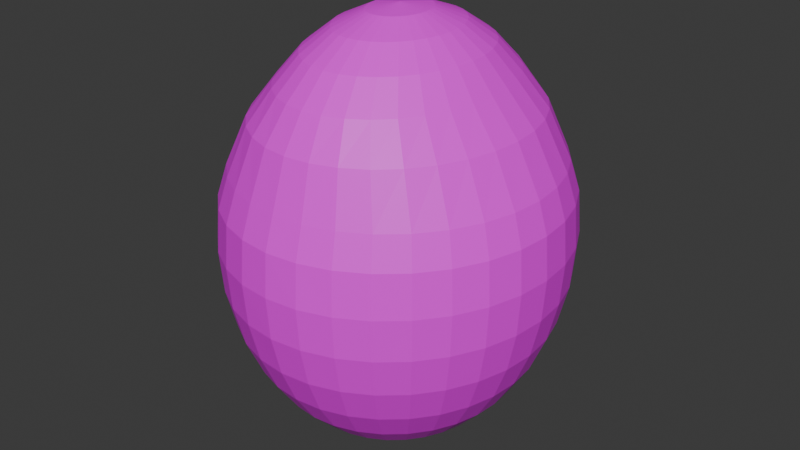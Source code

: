 # Source: egg.blend  (saved by Blender 4.4.32; exported with 4.5.12 LTS)
import bpy
from mathutils import Matrix  # noqa: F401  (used for matrix-valued properties, if any)

bpy.ops.wm.read_factory_settings(use_empty=True)
scene = bpy.context.scene
scene.name = 'Scene'

# ---- collections
col_collection = bpy.data.collections.new('Collection'); scene.collection.children.link(col_collection)

# ---- images (referenced by path relative to the original .blend; pixels are not part of the script)
import os
ASSET_DIR = os.environ.get("B2B_ASSET_DIR", "")  # directory of the original .blend (textures are referenced by path, not embedded)
HERE = os.path.dirname(os.path.abspath(__file__))  # packed textures are extracted next to this script under _unpacked/

def load_image(name, relpath, width, height, colorspace="sRGB"):
    """Load a texture the original file referenced (path relative to the .blend, or extracted next to this script)."""
    p = next((c for c in (os.path.join(HERE, relpath), os.path.join(ASSET_DIR, relpath)) if relpath and os.path.exists(c)), "")
    if p:
        img = bpy.data.images.load(p, check_existing=True)
        img.name = name
    else:  # same state as the original file: an image datablock whose file is absent (Cycles renders it pink)
        img = bpy.data.images.new(name, width, height)
        img.source = "FILE"
        img.filepath = "//" + (relpath or name)
    img.colorspace_settings.name = colorspace
    return img
img_egg_png = load_image('egg.png', 'egg.png', 1024, 1024, 'sRGB')

# ---- materials (node trees are filled in below, after node groups)
mat_x = bpy.data.materials.new('マテリアル')

# ---- material node trees
mat_x.use_nodes = True; mat_x.node_tree.nodes.clear()
_N = mat_x.node_tree.nodes; _L = mat_x.node_tree.links
n0 = _N.new('ShaderNodeBsdfPrincipled'); n0.name = 'プリンシプルBSDF'; n0.location = (10, 300)
n1 = _N.new('ShaderNodeOutputMaterial'); n1.name = 'マテリアル出力'; n1.location = (300, 300)
n2 = _N.new('ShaderNodeTexImage'); n2.name = '画像テクスチャ'; n2.location = (-280, 275)
n2.image = img_egg_png
_L.new(n0.outputs[0], n1.inputs[0])
_L.new(n2.outputs[0], n0.inputs[0])
n1.is_active_output = True

# ---- world
world_world = bpy.data.worlds.new('World'); scene.world = world_world
world_world.use_nodes = True; world_world.node_tree.nodes.clear()
_N = world_world.node_tree.nodes; _L = world_world.node_tree.links
n0 = _N.new('ShaderNodeOutputWorld'); n0.name = 'World Output'; n0.location = (300, 300)
n1 = _N.new('ShaderNodeBackground'); n1.name = 'Background'; n1.location = (10, 300)
n1.inputs[0].default_value = (0.05088, 0.05088, 0.05088, 1.0)
_L.new(n1.outputs[0], n0.inputs[0])
n0.is_active_output = True
world_world.color = (0.05088, 0.05088, 0.05088)
world_world.sun_shadow_jitter_overblur = 0.0

# ---- meshes
me_x = bpy.data.meshes.new('球')
me_x.from_pydata([(5.987e-09, 0.5934, 1.087), (1.043e-08, 0.8881, 0.7265), (0.0, 1.048, 0.2551), (0.0, 1.068, 0.0), (0.0, 1.048, -0.2551), (0.0, 0.8881, -0.7265), (0.03289, 0.2044, 1.283), (0.06451, 0.4009, 1.208), (0.09366, 0.582, 1.087), (0.1192, 0.7407, 0.9247), (0.1512, 0.871, 0.7265), (0.1802, 0.9678, 0.4398), (0.1913, 1.027, 0.2551), (0.1951, 1.048, 0.0), (0.1913, 1.027, -0.2551), (0.1802, 0.9678, -0.5004), (0.1622, 0.871, -0.7265), (0.1379, 0.7407, -0.9247), (0.1084, 0.582, -1.087), (0.07466, 0.4009, -1.208), (0.03806, 0.2044, -1.283), (0.06451, 0.1925, 1.283), (0.1265, 0.3776, 1.208), (0.1837, 0.5482, 1.087), (0.2338, 0.6978, 0.9247), (0.2967, 0.8205, 0.7265), (0.3536, 0.9117, 0.4398), (0.3753, 0.9678, 0.2551), (0.3827, 0.9868, 0.0), (0.3753, 0.9678, -0.2551), (0.3536, 0.9117, -0.5004), (0.3182, 0.8205, -0.7265), (0.2706, 0.6978, -0.9247), (0.2126, 0.5482, -1.087), (0.1464, 0.3776, -1.208), (0.07466, 0.1925, -1.283), (0.09366, 0.1733, 1.283), (0.1837, 0.3399, 1.208), (0.2667, 0.4934, 1.087), (0.3395, 0.628, 0.9247), (0.4307, 0.7384, 0.7265), (0.5133, 0.8205, 0.4398), (0.5449, 0.871, 0.2551), (0.5556, 0.8881, 0.0), (0.5449, 0.871, -0.2551), (0.5133, 0.8205, -0.5004), (0.4619, 0.7384, -0.7265), (0.3928, 0.628, -0.9247), (0.3087, 0.4934, -1.087), (0.2126, 0.3399, -1.208), (0.1084, 0.1733, -1.283), (0.1192, 0.1473, 1.283), (0.2338, 0.289, 1.208), (0.3395, 0.4196, 1.087), (0.432, 0.534, 0.9247), (0.5482, 0.628, 0.7265), (0.6533, 0.6978, 0.4398), (0.6935, 0.7407, 0.2551), (0.7071, 0.7552, 0.0), (0.6935, 0.7407, -0.2551), (0.6533, 0.6978, -0.5004), (0.5879, 0.628, -0.7265), (0.5, 0.534, -0.9247), (0.3928, 0.4196, -1.087), (0.2706, 0.289, -1.208), (0.1379, 0.1473, -1.283), (0.1402, 0.1158, 1.283), (0.2749, 0.2271, 1.208), (0.3992, 0.3297, 1.087), (0.508, 0.4196, 0.9247), (0.6446, 0.4934, 0.7265), (0.7682, 0.5482, 0.4398), (0.8155, 0.582, 0.2551), (0.8315, 0.5934, 0.0), (0.8155, 0.582, -0.2551), (0.7682, 0.5482, -0.5004), (0.6913, 0.4934, -0.7265), (0.5879, 0.4196, -0.9247), (0.4619, 0.3297, -1.087), (0.3182, 0.2271, -1.208), (0.1622, 0.1158, -1.283), (0.0, 0.0, 1.308), (0.1557, 0.07974, 1.283), (0.3055, 0.1564, 1.208), (0.4435, 0.2271, 1.087), (0.5645, 0.289, 0.9247), (0.7162, 0.3399, 0.7265), (0.8536, 0.3776, 0.4398), (0.9061, 0.4009, 0.2551), (0.9239, 0.4087, 0.0), (0.9061, 0.4009, -0.2551), (0.8536, 0.3776, -0.5004), (0.7682, 0.3399, -0.7265), (0.6533, 0.289, -0.9247), (0.5133, 0.2271, -1.087), (0.3536, 0.1564, -1.208), (0.1802, 0.07974, -1.283), (0.1653, 0.04065, 1.283), (0.3243, 0.07974, 1.208), (0.4708, 0.1158, 1.087), (0.5993, 0.1473, 0.9247), (0.7603, 0.1733, 0.7265), (0.9061, 0.1925, 0.4398), (0.9619, 0.2044, 0.2551), (0.9808, 0.2084, 0.0), (0.9619, 0.2044, -0.2551), (0.9061, 0.1925, -0.5004), (0.8155, 0.1733, -0.7265), (0.6935, 0.1473, -0.9247), (0.5449, 0.1158, -1.087), (0.3753, 0.07974, -1.208), (0.1913, 0.04065, -1.283), (0.1686, -1.194e-08, 1.283), (0.3307, -2.387e-08, 1.208), (0.4801, -5.57e-08, 1.087), (0.611, 1.592e-08, 0.9247), (0.7752, -9.549e-08, 0.7265), (0.9239, 4.775e-08, 0.4398), (0.9808, -9.549e-08, 0.2551), (1.0, -1.751e-07, 0.0), (0.9808, -9.549e-08, -0.2551), (0.9239, 4.775e-08, -0.5004), (0.8315, -9.549e-08, -0.7265), (0.7071, 1.592e-08, -0.9247), (0.5556, -5.57e-08, -1.087), (0.3827, -2.387e-08, -1.208), (0.1951, -1.194e-08, -1.283), (0.1653, -0.04065, 1.283), (0.3243, -0.07974, 1.208), (0.4708, -0.1158, 1.087), (0.5993, -0.1473, 0.9247), (0.7603, -0.1733, 0.7265), (0.9061, -0.1925, 0.4398), (0.9619, -0.2044, 0.2551), (0.9808, -0.2084, 0.0), (0.9619, -0.2044, -0.2551), (0.9061, -0.1925, -0.5004), (0.8155, -0.1733, -0.7265), (0.6935, -0.1473, -0.9247), (0.5449, -0.1158, -1.087), (0.3753, -0.07974, -1.208), (0.1913, -0.04065, -1.283), (0.1557, -0.07974, 1.283), (0.3055, -0.1564, 1.208), (0.4435, -0.2271, 1.087), (0.5645, -0.289, 0.9247), (0.7162, -0.3399, 0.7265), (0.8536, -0.3776, 0.4398), (0.9061, -0.4009, 0.2551), (0.9239, -0.4087, 0.0), (0.9061, -0.4009, -0.2551), (0.8536, -0.3776, -0.5004), (0.7682, -0.3399, -0.7265), (0.6533, -0.289, -0.9247), (0.5133, -0.2271, -1.087), (0.3536, -0.1564, -1.208), (0.1802, -0.07974, -1.283), (0.1402, -0.1158, 1.283), (0.2749, -0.2271, 1.208), (0.3992, -0.3297, 1.087), (0.508, -0.4196, 0.9247), (0.6446, -0.4934, 0.7265), (0.7682, -0.5482, 0.4398), (0.8155, -0.582, 0.2551), (0.8315, -0.5934, 0.0), (0.8155, -0.582, -0.2551), (0.7682, -0.5482, -0.5004), (0.6913, -0.4934, -0.7265), (0.5879, -0.4196, -0.9247), (0.4619, -0.3297, -1.087), (0.3182, -0.2271, -1.208), (0.1622, -0.1158, -1.283), (0.1192, -0.1473, 1.283), (0.2338, -0.289, 1.208), (0.3395, -0.4196, 1.087), (0.432, -0.534, 0.9247), (0.5482, -0.628, 0.7265), (0.6533, -0.6978, 0.4398), (0.6935, -0.7407, 0.2551), (0.7071, -0.7552, 0.0), (0.6935, -0.7407, -0.2551), (0.6533, -0.6978, -0.5004), (0.5879, -0.628, -0.7265), (0.5, -0.534, -0.9247), (0.3928, -0.4196, -1.087), (0.2706, -0.289, -1.208), (0.1379, -0.1473, -1.283), (0.09366, -0.1733, 1.283), (0.1837, -0.3399, 1.208), (0.2667, -0.4934, 1.087), (0.3395, -0.628, 0.9247), (0.4307, -0.7384, 0.7265), (0.5133, -0.8205, 0.4398), (0.5449, -0.871, 0.2551), (0.5556, -0.8881, 0.0), (0.5449, -0.871, -0.2551), (0.5133, -0.8205, -0.5004), (0.4619, -0.7384, -0.7265), (0.3928, -0.628, -0.9247), (0.3087, -0.4934, -1.087), (0.2126, -0.3399, -1.208), (0.1084, -0.1733, -1.283), (0.06451, -0.1925, 1.283), (0.1265, -0.3776, 1.208), (0.1837, -0.5482, 1.087), (0.2338, -0.6978, 0.9247), (0.2967, -0.8205, 0.7265), (0.3536, -0.9117, 0.4398), (0.3753, -0.9678, 0.2551), (0.3827, -0.9868, 0.0), (0.3753, -0.9678, -0.2551), (0.3536, -0.9117, -0.5004), (0.3182, -0.8205, -0.7265), (0.2706, -0.6978, -0.9247), (0.2126, -0.5482, -1.087), (0.1464, -0.3776, -1.208), (0.07466, -0.1925, -1.283), (0.03289, -0.2044, 1.283), (0.06451, -0.4009, 1.208), (0.09366, -0.582, 1.087), (0.1192, -0.7407, 0.9247), (0.1512, -0.871, 0.7265), (0.1802, -0.9678, 0.4398), (0.1913, -1.027, 0.2551), (0.1951, -1.048, 0.0), (0.1913, -1.027, -0.2551), (0.1802, -0.9678, -0.5004), (0.1622, -0.871, -0.7265), (0.1379, -0.7407, -0.9247), (0.1084, -0.582, -1.087), (0.07466, -0.4009, -1.208), (0.03806, -0.2044, -1.283), (-4.505e-10, -0.2084, 1.283), (-3.908e-08, -0.4087, 1.208), (-7.771e-08, -0.5934, 1.087), (-6.889e-09, -0.7552, 0.9247), (-8.682e-08, -0.8881, 0.7265), (2.98e-08, -0.9868, 0.4398), (-1.341e-07, -1.048, 0.2551), (-3.278e-07, -1.068, 0.0), (-1.341e-07, -1.048, -0.2551), (2.98e-08, -0.9868, -0.5004), (-1.043e-07, -0.8881, -0.7265), (-1.49e-08, -0.7552, -0.9247), (-9.686e-08, -0.5934, -1.087), (-5.215e-08, -0.4087, -1.208), (-7.451e-09, -0.2084, -1.283), (-0.03289, -0.2044, 1.283), (-0.06451, -0.4009, 1.208), (-0.09366, -0.582, 1.087), (-0.1192, -0.7407, 0.9247), (-0.1512, -0.871, 0.7265), (-0.1802, -0.9678, 0.4398), (-0.1913, -1.027, 0.2551), (-0.1951, -1.048, 0.0), (-0.1913, -1.027, -0.2551), (-0.1802, -0.9678, -0.5004), (-0.1622, -0.871, -0.7265), (-0.1379, -0.7407, -0.9247), (-0.1084, -0.582, -1.087), (-0.07466, -0.4009, -1.208), (-0.03806, -0.2044, -1.283), (-0.06451, -0.1925, 1.283), (-0.1265, -0.3776, 1.208), (-0.1837, -0.5482, 1.087), (-0.2338, -0.6978, 0.9247), (-0.2967, -0.8205, 0.7265), (-0.3536, -0.9117, 0.4398), (-0.3753, -0.9678, 0.2551), (-0.3827, -0.9868, 0.0), (-0.3753, -0.9678, -0.2551), (-0.3536, -0.9117, -0.5004), (-0.3182, -0.8205, -0.7265), (-0.2706, -0.6978, -0.9247), (-0.2126, -0.5482, -1.087), (-0.1464, -0.3776, -1.208), (-0.07466, -0.1925, -1.283), (-0.09366, -0.1733, 1.283), (-0.1837, -0.3399, 1.208), (-0.2667, -0.4934, 1.087), (-0.3395, -0.628, 0.9247), (-0.4307, -0.7384, 0.7265), (-0.5133, -0.8205, 0.4398), (-0.5449, -0.871, 0.2551), (-0.5556, -0.8881, 0.0), (-0.5449, -0.871, -0.2551), (-0.5133, -0.8205, -0.5004), (-0.4619, -0.7384, -0.7265), (-0.3928, -0.628, -0.9247), (-0.3087, -0.4934, -1.087), (-0.2126, -0.3399, -1.208), (-0.1084, -0.1733, -1.283), (-0.1192, -0.1473, 1.283), (-0.2338, -0.289, 1.208), (-0.3395, -0.4196, 1.087), (-0.432, -0.534, 0.9247), (-0.5482, -0.628, 0.7265), (-0.6533, -0.6978, 0.4398), (-0.6935, -0.7407, 0.2551), (-0.7071, -0.7552, 0.0), (-0.6935, -0.7407, -0.2551), (-0.6533, -0.6978, -0.5004), (-0.5879, -0.628, -0.7265), (-0.5, -0.534, -0.9247), (-0.3928, -0.4196, -1.087), (-0.2706, -0.289, -1.208), (-0.1379, -0.1473, -1.283), (0.0, 0.0, -1.308), (-0.1402, -0.1158, 1.283), (-0.2749, -0.2271, 1.208), (-0.3992, -0.3297, 1.087), (-0.508, -0.4196, 0.9247), (-0.6446, -0.4934, 0.7265), (-0.7682, -0.5482, 0.4398), (-0.8155, -0.582, 0.2551), (-0.8315, -0.5934, 0.0), (-0.8155, -0.582, -0.2551), (-0.7682, -0.5482, -0.5004), (-0.6913, -0.4934, -0.7265), (-0.5879, -0.4196, -0.9247), (-0.4619, -0.3297, -1.087), (-0.3182, -0.2271, -1.208), (-0.1622, -0.1158, -1.283), (-0.1557, -0.07974, 1.283), (-0.3055, -0.1564, 1.208), (-0.4435, -0.2271, 1.087), (-0.5645, -0.289, 0.9247), (-0.7162, -0.3399, 0.7265), (-0.8536, -0.3776, 0.4398), (-0.9061, -0.4009, 0.2551), (-0.9239, -0.4087, 0.0), (-0.9061, -0.4009, -0.2551), (-0.8536, -0.3776, -0.5004), (-0.7682, -0.3399, -0.7265), (-0.6533, -0.289, -0.9247), (-0.5133, -0.2271, -1.087), (-0.3536, -0.1564, -1.208), (-0.1802, -0.07974, -1.283), (-0.1653, -0.04065, 1.283), (-0.3243, -0.07974, 1.208), (-0.4708, -0.1158, 1.087), (-0.5993, -0.1473, 0.9247), (-0.7603, -0.1733, 0.7265), (-0.9061, -0.1925, 0.4398), (-0.9619, -0.2044, 0.2551), (-0.9808, -0.2084, 0.0), (-0.9619, -0.2044, -0.2551), (-0.9061, -0.1925, -0.5004), (-0.8155, -0.1733, -0.7265), (-0.6935, -0.1473, -0.9247), (-0.5449, -0.1158, -1.087), (-0.3753, -0.07974, -1.208), (-0.1913, -0.04065, -1.283), (-0.1686, 1.989e-08, 1.283), (-0.3307, 5.57e-08, 1.208), (-0.4801, 1.592e-07, 1.087), (-0.611, 3.183e-08, 0.9247), (-0.7752, 1.751e-07, 0.7265), (-0.9239, 1.592e-08, 0.4398), (-0.9808, 2.865e-07, 0.2551), (-1.0, 4.775e-07, 0.0), (-0.9808, 2.865e-07, -0.2551), (-0.9239, 1.592e-08, -0.5004), (-0.8315, 1.751e-07, -0.7265), (-0.7071, 3.183e-08, -0.9247), (-0.5556, 1.592e-07, -1.087), (-0.3827, 5.57e-08, -1.208), (-0.1951, 1.989e-08, -1.283), (-0.1653, 0.04065, 1.283), (-0.3243, 0.07974, 1.208), (-0.4708, 0.1158, 1.087), (-0.5993, 0.1473, 0.9247), (-0.7603, 0.1733, 0.7265), (-0.9061, 0.1925, 0.4398), (-0.9619, 0.2044, 0.2551), (-0.9808, 0.2084, 0.0), (-0.9619, 0.2044, -0.2551), (-0.9061, 0.1925, -0.5004), (-0.8155, 0.1733, -0.7265), (-0.6935, 0.1473, -0.9247), (-0.5449, 0.1158, -1.087), (-0.3753, 0.07974, -1.208), (-0.1913, 0.04065, -1.283), (-0.1557, 0.07974, 1.283), (-0.3055, 0.1564, 1.208), (-0.4435, 0.2271, 1.087), (-0.5645, 0.289, 0.9247), (-0.7162, 0.3399, 0.7265), (-0.8536, 0.3776, 0.4398), (-0.9061, 0.4009, 0.2551), (-0.9239, 0.4087, 0.0), (-0.9061, 0.4009, -0.2551), (-0.8536, 0.3776, -0.5004), (-0.7682, 0.3399, -0.7265), (-0.6533, 0.289, -0.9247), (-0.5133, 0.2271, -1.087), (-0.3536, 0.1564, -1.208), (-0.1802, 0.07974, -1.283), (-0.1402, 0.1158, 1.283), (-0.2749, 0.2271, 1.208), (-0.3992, 0.3297, 1.087), (-0.508, 0.4196, 0.9247), (-0.6446, 0.4934, 0.7265), (-0.7682, 0.5482, 0.4398), (-0.8155, 0.582, 0.2551), (-0.8315, 0.5934, 0.0), (-0.8155, 0.582, -0.2551), (-0.7682, 0.5482, -0.5004), (-0.6913, 0.4934, -0.7265), (-0.5879, 0.4196, -0.9247), (-0.4619, 0.3297, -1.087), (-0.3182, 0.2271, -1.208), (-0.1622, 0.1158, -1.283), (-0.1192, 0.1473, 1.283), (-0.2338, 0.289, 1.208), (-0.3395, 0.4196, 1.087), (-0.432, 0.534, 0.9247), (-0.5482, 0.628, 0.7265), (-0.6533, 0.6978, 0.4398), (-0.6935, 0.7407, 0.2551), (-0.7071, 0.7552, 0.0), (-0.6935, 0.7407, -0.2551), (-0.6533, 0.6978, -0.5004), (-0.5879, 0.628, -0.7265), (-0.5, 0.534, -0.9247), (-0.3928, 0.4196, -1.087), (-0.2706, 0.289, -1.208), (-0.1379, 0.1473, -1.283), (-0.09366, 0.1733, 1.283), (-0.1837, 0.3399, 1.208), (-0.2667, 0.4934, 1.087), (-0.3395, 0.628, 0.9247), (-0.4307, 0.7384, 0.7265), (-0.5133, 0.8205, 0.4398), (-0.5449, 0.871, 0.2551), (-0.5556, 0.8881, 0.0), (-0.5449, 0.871, -0.2551), (-0.5133, 0.8205, -0.5004), (-0.4619, 0.7384, -0.7265), (-0.3928, 0.628, -0.9247), (-0.3087, 0.4934, -1.087), (-0.2126, 0.3399, -1.208), (-0.1084, 0.1733, -1.283), (-0.06451, 0.1925, 1.283), (-0.1265, 0.3776, 1.208), (-0.1837, 0.5482, 1.087), (-0.2338, 0.6978, 0.9247), (-0.2967, 0.8205, 0.7265), (-0.3536, 0.9117, 0.4398), (-0.3753, 0.9678, 0.2551), (-0.3827, 0.9868, 0.0), (-0.3753, 0.9678, -0.2551), (-0.3536, 0.9117, -0.5004), (-0.3182, 0.8205, -0.7265), (-0.2706, 0.6978, -0.9247), (-0.2126, 0.5482, -1.087), (-0.1464, 0.3776, -1.208), (-0.07466, 0.1925, -1.283), (-0.03289, 0.2044, 1.283), (-0.06451, 0.4009, 1.208), (-0.09366, 0.582, 1.087), (-0.1192, 0.7407, 0.9247), (-0.1512, 0.871, 0.7265), (-0.1802, 0.9678, 0.4398), (-0.1913, 1.027, 0.2551), (-0.1951, 1.048, 0.0), (-0.1913, 1.027, -0.2551), (-0.1802, 0.9678, -0.5004), (-0.1622, 0.871, -0.7265), (-0.1379, 0.7407, -0.9247), (-0.1084, 0.582, -1.087), (-0.07466, 0.4009, -1.208), (-0.03806, 0.2044, -1.283), (1.886e-08, 0.2084, 1.283), (6.393e-08, 0.4087, 1.208), (8.324e-08, 0.7552, 0.9247), (5.96e-08, 0.9868, 0.4398), (5.96e-08, 0.9868, -0.5004), (8.941e-08, 0.7552, -0.9247), (2.161e-07, 0.5934, -1.087), (6.706e-08, 0.4087, -1.208), (1.49e-08, 0.2084, -1.283)], [], [(477, 14, 15), (474, 8, 0), (5, 15, 16), (0, 9, 475), (478, 16, 17), (1, 9, 10), (479, 17, 18), (476, 10, 11), (480, 18, 19), (476, 12, 2), (481, 19, 20), (2, 13, 3), (473, 81, 6), (307, 481, 20), (4, 13, 14), (473, 7, 474), (307, 20, 35), (14, 28, 29), (6, 22, 7), (15, 29, 30), (7, 23, 8), (16, 30, 31), (8, 24, 9), (17, 31, 32), (10, 24, 25), (18, 32, 33), (11, 25, 26), (19, 33, 34), (11, 27, 12), (20, 34, 35), (12, 28, 13), (6, 81, 21), (33, 47, 48), (26, 40, 41), (34, 48, 49), (26, 42, 27), (35, 49, 50), (27, 43, 28), (21, 81, 36), (307, 35, 50), (29, 43, 44), (21, 37, 22), (30, 44, 45), (22, 38, 23), (31, 45, 46), (23, 39, 24), (32, 46, 47), (25, 39, 40), (36, 52, 37), (45, 59, 60), (37, 53, 38), (46, 60, 61), (38, 54, 39), (47, 61, 62), (40, 54, 55), (48, 62, 63), (41, 55, 56), (49, 63, 64), (41, 57, 42), (50, 64, 65), (42, 58, 43), (36, 81, 51), (307, 50, 65), (44, 58, 59), (56, 70, 71), (64, 78, 79), (56, 72, 57), (65, 79, 80), (57, 73, 58), (51, 81, 66), (307, 65, 80), (59, 73, 74), (51, 67, 52), (60, 74, 75), (52, 68, 53), (61, 75, 76), (53, 69, 54), (62, 76, 77), (55, 69, 70), (63, 77, 78), (75, 90, 91), (67, 84, 68), (76, 91, 92), (68, 85, 69), (77, 92, 93), (70, 85, 86), (78, 93, 94), (71, 86, 87), (79, 94, 95), (71, 88, 72), (80, 95, 96), (72, 89, 73), (66, 81, 82), (307, 80, 96), (74, 89, 90), (66, 83, 67), (95, 109, 110), (87, 103, 88), (96, 110, 111), (88, 104, 89), (82, 81, 97), (307, 96, 111), (90, 104, 105), (82, 98, 83), (91, 105, 106), (83, 99, 84), (92, 106, 107), (84, 100, 85), (93, 107, 108), (86, 100, 101), (94, 108, 109), (87, 101, 102), (98, 114, 99), (107, 121, 122), (99, 115, 100), (108, 122, 123), (101, 115, 116), (109, 123, 124), (102, 116, 117), (110, 124, 125), (102, 118, 103), (111, 125, 126), (103, 119, 104), (97, 81, 112), (307, 111, 126), (105, 119, 120), (97, 113, 98), (106, 120, 121), (118, 132, 133), (125, 141, 126), (119, 133, 134), (112, 81, 127), (307, 126, 141), (119, 135, 120), (113, 127, 128), (120, 136, 121), (114, 128, 129), (121, 137, 122), (115, 129, 130), (122, 138, 123), (115, 131, 116), (123, 139, 124), (116, 132, 117), (124, 140, 125), (136, 152, 137), (130, 144, 145), (137, 153, 138), (130, 146, 131), (138, 154, 139), (131, 147, 132), (139, 155, 140), (133, 147, 148), (140, 156, 141), (134, 148, 149), (127, 81, 142), (307, 141, 156), (134, 150, 135), (128, 142, 143), (135, 151, 136), (129, 143, 144), (155, 171, 156), (149, 163, 164), (142, 81, 157), (307, 156, 171), (149, 165, 150), (143, 157, 158), (150, 166, 151), (144, 158, 159), (151, 167, 152), (145, 159, 160), (152, 168, 153), (145, 161, 146), (153, 169, 154), (146, 162, 147), (154, 170, 155), (148, 162, 163), (167, 183, 168), (160, 176, 161), (168, 184, 169), (161, 177, 162), (169, 185, 170), (163, 177, 178), (170, 186, 171), (164, 178, 179), (157, 81, 172), (307, 171, 186), (164, 180, 165), (158, 172, 173), (165, 181, 166), (159, 173, 174), (166, 182, 167), (160, 174, 175), (172, 81, 187), (307, 186, 201), (179, 195, 180), (173, 187, 188), (180, 196, 181), (174, 188, 189), (181, 197, 182), (175, 189, 190), (182, 198, 183), (175, 191, 176), (183, 199, 184), (176, 192, 177), (184, 200, 185), (178, 192, 193), (185, 201, 186), (179, 193, 194), (190, 206, 191), (198, 214, 199), (191, 207, 192), (199, 215, 200), (193, 207, 208), (200, 216, 201), (194, 208, 209), (187, 81, 202), (307, 201, 216), (194, 210, 195), (188, 202, 203), (195, 211, 196), (189, 203, 204), (196, 212, 197), (190, 204, 205), (197, 213, 198), (209, 225, 210), (203, 217, 218), (210, 226, 211), (204, 218, 219), (211, 227, 212), (205, 219, 220), (212, 228, 213), (205, 221, 206), (213, 229, 214), (206, 222, 207), (214, 230, 215), (208, 222, 223), (215, 231, 216), (209, 223, 224), (202, 81, 217), (307, 216, 231), (228, 244, 229), (221, 237, 222), (229, 245, 230), (223, 237, 238), (230, 246, 231), (224, 238, 239), (217, 81, 232), (307, 231, 246), (224, 240, 225), (218, 232, 233), (225, 241, 226), (219, 233, 234), (226, 242, 227), (220, 234, 235), (227, 243, 228), (220, 236, 221), (232, 248, 233), (241, 255, 256), (233, 249, 234), (242, 256, 257), (234, 250, 235), (243, 257, 258), (236, 250, 251), (244, 258, 259), (237, 251, 252), (245, 259, 260), (237, 253, 238), (246, 260, 261), (238, 254, 239), (232, 81, 247), (307, 246, 261), (240, 254, 255), (252, 266, 267), (260, 274, 275), (252, 268, 253), (261, 275, 276), (253, 269, 254), (247, 81, 262), (307, 261, 276), (255, 269, 270), (247, 263, 248), (256, 270, 271), (248, 264, 249), (257, 271, 272), (249, 265, 250), (258, 272, 273), (251, 265, 266), (259, 273, 274), (271, 285, 286), (263, 279, 264), (272, 286, 287), (264, 280, 265), (273, 287, 288), (266, 280, 281), (274, 288, 289), (267, 281, 282), (275, 289, 290), (267, 283, 268), (276, 290, 291), (268, 284, 269), (262, 81, 277), (307, 276, 291), (270, 284, 285), (262, 278, 263), (290, 304, 305), (282, 298, 283), (291, 305, 306), (283, 299, 284), (277, 81, 292), (307, 291, 306), (285, 299, 300), (277, 293, 278), (286, 300, 301), (278, 294, 279), (287, 301, 302), (279, 295, 280), (288, 302, 303), (281, 295, 296), (289, 303, 304), (282, 296, 297), (302, 317, 318), (294, 311, 295), (303, 318, 319), (296, 311, 312), (304, 319, 320), (297, 312, 313), (305, 320, 321), (297, 314, 298), (306, 321, 322), (298, 315, 299), (292, 81, 308), (307, 306, 322), (300, 315, 316), (292, 309, 293), (301, 316, 317), (293, 310, 294), (322, 336, 337), (314, 330, 315), (308, 81, 323), (307, 322, 337), (316, 330, 331), (308, 324, 309), (317, 331, 332), (309, 325, 310), (318, 332, 333), (310, 326, 311), (319, 333, 334), (312, 326, 327), (320, 334, 335), (313, 327, 328), (321, 335, 336), (313, 329, 314), (325, 341, 326), (334, 348, 349), (327, 341, 342), (335, 349, 350), (328, 342, 343), (336, 350, 351), (328, 344, 329), (337, 351, 352), (329, 345, 330), (323, 81, 338), (307, 337, 352), (331, 345, 346), (323, 339, 324), (332, 346, 347), (324, 340, 325), (333, 347, 348), (344, 360, 345), (338, 81, 353), (307, 352, 367), (346, 360, 361), (338, 354, 339), (347, 361, 362), (339, 355, 340), (348, 362, 363), (340, 356, 341), (349, 363, 364), (342, 356, 357), (350, 364, 365), (343, 357, 358), (351, 365, 366), (343, 359, 344), (352, 366, 367), (363, 379, 364), (356, 372, 357), (364, 380, 365), (357, 373, 358), (365, 381, 366), (359, 373, 374), (366, 382, 367), (360, 374, 375), (353, 81, 368), (307, 367, 382), (360, 376, 361), (354, 368, 369), (361, 377, 362), (355, 369, 370), (362, 378, 363), (356, 370, 371), (368, 81, 383), (307, 382, 397), (375, 391, 376), (369, 383, 384), (376, 392, 377), (370, 384, 385), (377, 393, 378), (371, 385, 386), (378, 394, 379), (371, 387, 372), (379, 395, 380), (372, 388, 373), (380, 396, 381), (374, 388, 389), (381, 397, 382), (375, 389, 390), (386, 402, 387), (394, 410, 395), (387, 403, 388), (395, 411, 396), (389, 403, 404), (396, 412, 397), (390, 404, 405), (383, 81, 398), (307, 397, 412), (390, 406, 391), (384, 398, 399), (391, 407, 392), (385, 399, 400), (392, 408, 393), (386, 400, 401), (393, 409, 394), (405, 421, 406), (399, 413, 414), (406, 422, 407), (400, 414, 415), (407, 423, 408), (401, 415, 416), (408, 424, 409), (401, 417, 402), (409, 425, 410), (402, 418, 403), (410, 426, 411), (404, 418, 419), (411, 427, 412), (405, 419, 420), (398, 81, 413), (307, 412, 427), (424, 440, 425), (417, 433, 418), (425, 441, 426), (419, 433, 434), (426, 442, 427), (420, 434, 435), (413, 81, 428), (307, 427, 442), (420, 436, 421), (414, 428, 429), (421, 437, 422), (415, 429, 430), (422, 438, 423), (416, 430, 431), (423, 439, 424), (416, 432, 417), (436, 452, 437), (430, 444, 445), (437, 453, 438), (431, 445, 446), (438, 454, 439), (431, 447, 432), (439, 455, 440), (432, 448, 433), (440, 456, 441), (434, 448, 449), (441, 457, 442), (435, 449, 450), (428, 81, 443), (307, 442, 457), (435, 451, 436), (429, 443, 444), (455, 471, 456), (449, 463, 464), (456, 472, 457), (450, 464, 465), (443, 81, 458), (307, 457, 472), (450, 466, 451), (444, 458, 459), (451, 467, 452), (445, 459, 460), (452, 468, 453), (446, 460, 461), (453, 469, 454), (446, 462, 447), (454, 470, 455), (447, 463, 448), (460, 474, 0), (467, 5, 468), (461, 0, 475), (468, 478, 469), (461, 1, 462), (469, 479, 470), (462, 476, 463), (470, 480, 471), (464, 476, 2), (471, 481, 472), (465, 2, 3), (458, 81, 473), (307, 472, 481), (465, 4, 466), (459, 473, 474), (466, 477, 467), (477, 4, 14), (474, 7, 8), (5, 477, 15), (0, 8, 9), (478, 5, 16), (1, 475, 9), (479, 478, 17), (476, 1, 10), (480, 479, 18), (476, 11, 12), (481, 480, 19), (2, 12, 13), (4, 3, 13), (473, 6, 7), (14, 13, 28), (6, 21, 22), (15, 14, 29), (7, 22, 23), (16, 15, 30), (8, 23, 24), (17, 16, 31), (10, 9, 24), (18, 17, 32), (11, 10, 25), (19, 18, 33), (11, 26, 27), (20, 19, 34), (12, 27, 28), (33, 32, 47), (26, 25, 40), (34, 33, 48), (26, 41, 42), (35, 34, 49), (27, 42, 43), (29, 28, 43), (21, 36, 37), (30, 29, 44), (22, 37, 38), (31, 30, 45), (23, 38, 39), (32, 31, 46), (25, 24, 39), (36, 51, 52), (45, 44, 59), (37, 52, 53), (46, 45, 60), (38, 53, 54), (47, 46, 61), (40, 39, 54), (48, 47, 62), (41, 40, 55), (49, 48, 63), (41, 56, 57), (50, 49, 64), (42, 57, 58), (44, 43, 58), (56, 55, 70), (64, 63, 78), (56, 71, 72), (65, 64, 79), (57, 72, 73), (59, 58, 73), (51, 66, 67), (60, 59, 74), (52, 67, 68), (61, 60, 75), (53, 68, 69), (62, 61, 76), (55, 54, 69), (63, 62, 77), (75, 74, 90), (67, 83, 84), (76, 75, 91), (68, 84, 85), (77, 76, 92), (70, 69, 85), (78, 77, 93), (71, 70, 86), (79, 78, 94), (71, 87, 88), (80, 79, 95), (72, 88, 89), (74, 73, 89), (66, 82, 83), (95, 94, 109), (87, 102, 103), (96, 95, 110), (88, 103, 104), (90, 89, 104), (82, 97, 98), (91, 90, 105), (83, 98, 99), (92, 91, 106), (84, 99, 100), (93, 92, 107), (86, 85, 100), (94, 93, 108), (87, 86, 101), (98, 113, 114), (107, 106, 121), (99, 114, 115), (108, 107, 122), (101, 100, 115), (109, 108, 123), (102, 101, 116), (110, 109, 124), (102, 117, 118), (111, 110, 125), (103, 118, 119), (105, 104, 119), (97, 112, 113), (106, 105, 120), (118, 117, 132), (125, 140, 141), (119, 118, 133), (119, 134, 135), (113, 112, 127), (120, 135, 136), (114, 113, 128), (121, 136, 137), (115, 114, 129), (122, 137, 138), (115, 130, 131), (123, 138, 139), (116, 131, 132), (124, 139, 140), (136, 151, 152), (130, 129, 144), (137, 152, 153), (130, 145, 146), (138, 153, 154), (131, 146, 147), (139, 154, 155), (133, 132, 147), (140, 155, 156), (134, 133, 148), (134, 149, 150), (128, 127, 142), (135, 150, 151), (129, 128, 143), (155, 170, 171), (149, 148, 163), (149, 164, 165), (143, 142, 157), (150, 165, 166), (144, 143, 158), (151, 166, 167), (145, 144, 159), (152, 167, 168), (145, 160, 161), (153, 168, 169), (146, 161, 162), (154, 169, 170), (148, 147, 162), (167, 182, 183), (160, 175, 176), (168, 183, 184), (161, 176, 177), (169, 184, 185), (163, 162, 177), (170, 185, 186), (164, 163, 178), (164, 179, 180), (158, 157, 172), (165, 180, 181), (159, 158, 173), (166, 181, 182), (160, 159, 174), (179, 194, 195), (173, 172, 187), (180, 195, 196), (174, 173, 188), (181, 196, 197), (175, 174, 189), (182, 197, 198), (175, 190, 191), (183, 198, 199), (176, 191, 192), (184, 199, 200), (178, 177, 192), (185, 200, 201), (179, 178, 193), (190, 205, 206), (198, 213, 214), (191, 206, 207), (199, 214, 215), (193, 192, 207), (200, 215, 216), (194, 193, 208), (194, 209, 210), (188, 187, 202), (195, 210, 211), (189, 188, 203), (196, 211, 212), (190, 189, 204), (197, 212, 213), (209, 224, 225), (203, 202, 217), (210, 225, 226), (204, 203, 218), (211, 226, 227), (205, 204, 219), (212, 227, 228), (205, 220, 221), (213, 228, 229), (206, 221, 222), (214, 229, 230), (208, 207, 222), (215, 230, 231), (209, 208, 223), (228, 243, 244), (221, 236, 237), (229, 244, 245), (223, 222, 237), (230, 245, 246), (224, 223, 238), (224, 239, 240), (218, 217, 232), (225, 240, 241), (219, 218, 233), (226, 241, 242), (220, 219, 234), (227, 242, 243), (220, 235, 236), (232, 247, 248), (241, 240, 255), (233, 248, 249), (242, 241, 256), (234, 249, 250), (243, 242, 257), (236, 235, 250), (244, 243, 258), (237, 236, 251), (245, 244, 259), (237, 252, 253), (246, 245, 260), (238, 253, 254), (240, 239, 254), (252, 251, 266), (260, 259, 274), (252, 267, 268), (261, 260, 275), (253, 268, 269), (255, 254, 269), (247, 262, 263), (256, 255, 270), (248, 263, 264), (257, 256, 271), (249, 264, 265), (258, 257, 272), (251, 250, 265), (259, 258, 273), (271, 270, 285), (263, 278, 279), (272, 271, 286), (264, 279, 280), (273, 272, 287), (266, 265, 280), (274, 273, 288), (267, 266, 281), (275, 274, 289), (267, 282, 283), (276, 275, 290), (268, 283, 284), (270, 269, 284), (262, 277, 278), (290, 289, 304), (282, 297, 298), (291, 290, 305), (283, 298, 299), (285, 284, 299), (277, 292, 293), (286, 285, 300), (278, 293, 294), (287, 286, 301), (279, 294, 295), (288, 287, 302), (281, 280, 295), (289, 288, 303), (282, 281, 296), (302, 301, 317), (294, 310, 311), (303, 302, 318), (296, 295, 311), (304, 303, 319), (297, 296, 312), (305, 304, 320), (297, 313, 314), (306, 305, 321), (298, 314, 315), (300, 299, 315), (292, 308, 309), (301, 300, 316), (293, 309, 310), (322, 321, 336), (314, 329, 330), (316, 315, 330), (308, 323, 324), (317, 316, 331), (309, 324, 325), (318, 317, 332), (310, 325, 326), (319, 318, 333), (312, 311, 326), (320, 319, 334), (313, 312, 327), (321, 320, 335), (313, 328, 329), (325, 340, 341), (334, 333, 348), (327, 326, 341), (335, 334, 349), (328, 327, 342), (336, 335, 350), (328, 343, 344), (337, 336, 351), (329, 344, 345), (331, 330, 345), (323, 338, 339), (332, 331, 346), (324, 339, 340), (333, 332, 347), (344, 359, 360), (346, 345, 360), (338, 353, 354), (347, 346, 361), (339, 354, 355), (348, 347, 362), (340, 355, 356), (349, 348, 363), (342, 341, 356), (350, 349, 364), (343, 342, 357), (351, 350, 365), (343, 358, 359), (352, 351, 366), (363, 378, 379), (356, 371, 372), (364, 379, 380), (357, 372, 373), (365, 380, 381), (359, 358, 373), (366, 381, 382), (360, 359, 374), (360, 375, 376), (354, 353, 368), (361, 376, 377), (355, 354, 369), (362, 377, 378), (356, 355, 370), (375, 390, 391), (369, 368, 383), (376, 391, 392), (370, 369, 384), (377, 392, 393), (371, 370, 385), (378, 393, 394), (371, 386, 387), (379, 394, 395), (372, 387, 388), (380, 395, 396), (374, 373, 388), (381, 396, 397), (375, 374, 389), (386, 401, 402), (394, 409, 410), (387, 402, 403), (395, 410, 411), (389, 388, 403), (396, 411, 412), (390, 389, 404), (390, 405, 406), (384, 383, 398), (391, 406, 407), (385, 384, 399), (392, 407, 408), (386, 385, 400), (393, 408, 409), (405, 420, 421), (399, 398, 413), (406, 421, 422), (400, 399, 414), (407, 422, 423), (401, 400, 415), (408, 423, 424), (401, 416, 417), (409, 424, 425), (402, 417, 418), (410, 425, 426), (404, 403, 418), (411, 426, 427), (405, 404, 419), (424, 439, 440), (417, 432, 433), (425, 440, 441), (419, 418, 433), (426, 441, 442), (420, 419, 434), (420, 435, 436), (414, 413, 428), (421, 436, 437), (415, 414, 429), (422, 437, 438), (416, 415, 430), (423, 438, 439), (416, 431, 432), (436, 451, 452), (430, 429, 444), (437, 452, 453), (431, 430, 445), (438, 453, 454), (431, 446, 447), (439, 454, 455), (432, 447, 448), (440, 455, 456), (434, 433, 448), (441, 456, 457), (435, 434, 449), (435, 450, 451), (429, 428, 443), (455, 470, 471), (449, 448, 463), (456, 471, 472), (450, 449, 464), (450, 465, 466), (444, 443, 458), (451, 466, 467), (445, 444, 459), (452, 467, 468), (446, 445, 460), (453, 468, 469), (446, 461, 462), (454, 469, 470), (447, 462, 463), (460, 459, 474), (467, 477, 5), (461, 460, 0), (468, 5, 478), (461, 475, 1), (469, 478, 479), (462, 1, 476), (470, 479, 480), (464, 463, 476), (471, 480, 481), (465, 464, 2), (465, 3, 4), (459, 458, 473), (466, 4, 477)])
_uv = me_x.uv_layers.new(name='UVマップ')
_uv.uv.foreach_set('vector', [0.4173, 0.4211, 0.4195, 0.4812, 0.3922, 0.4409, 0.6785, 0.6754, 0.6542, 0.6652, 0.6616, 0.6567, 0.3893, 0.3921, 0.3922, 0.4409, 0.3698, 0.4074, 0.6616, 0.6567, 0.6321, 0.6473, 0.6427, 0.6357, 0.3658, 0.3678, 0.3698, 0.4074, 0.3511, 0.3792, 0.6204, 0.611, 0.6321, 0.6473, 0.6049, 0.6276, 0.3455, 0.3468, 0.3511, 0.3792, 0.335, 0.3549, 0.5859, 0.5726, 0.6049, 0.6276, 0.5631, 0.5979, 0.3276, 0.3283, 0.335, 0.3549, 0.3209, 0.3335, 0.5859, 0.5726, 0.5325, 0.5741, 0.5601, 0.5439, 0.3112, 0.3113, 0.3209, 0.3335, 0.3079, 0.3138, 0.5601, 0.5439, 0.4848, 0.5366, 0.5203, 0.4998, 0.6939, 0.6926, 0.7088, 0.7091, 0.6916, 0.6953, 0.2954, 0.2949, 0.3112, 0.3113, 0.3079, 0.3138, 0.4509, 0.4559, 0.4536, 0.5304, 0.4195, 0.4812, 0.6939, 0.6926, 0.6737, 0.6809, 0.6785, 0.6754, 0.2954, 0.2949, 0.3079, 0.3138, 0.3041, 0.3157, 0.4195, 0.4812, 0.4092, 0.5565, 0.3836, 0.5009, 0.6916, 0.6953, 0.6703, 0.6874, 0.6737, 0.6809, 0.3922, 0.4409, 0.3836, 0.5009, 0.3637, 0.4559, 0.6737, 0.6809, 0.6486, 0.6752, 0.6542, 0.6652, 0.3698, 0.4074, 0.3637, 0.4559, 0.3476, 0.4187, 0.6542, 0.6652, 0.6239, 0.6613, 0.6321, 0.6473, 0.3511, 0.3792, 0.3476, 0.4187, 0.3344, 0.3875, 0.6049, 0.6276, 0.6239, 0.6613, 0.5928, 0.6474, 0.335, 0.3549, 0.3344, 0.3875, 0.3231, 0.3608, 0.5631, 0.5979, 0.5928, 0.6474, 0.5452, 0.6271, 0.3209, 0.3335, 0.3231, 0.3608, 0.3132, 0.3372, 0.5631, 0.5979, 0.5106, 0.6091, 0.5325, 0.5741, 0.3079, 0.3138, 0.3132, 0.3372, 0.3041, 0.3157, 0.5325, 0.5741, 0.456, 0.5805, 0.4848, 0.5366, 0.6916, 0.6953, 0.7088, 0.7091, 0.6899, 0.6985, 0.3231, 0.3608, 0.3161, 0.3925, 0.3101, 0.3642, 0.5452, 0.6271, 0.5846, 0.6699, 0.533, 0.6596, 0.3132, 0.3372, 0.3101, 0.3642, 0.3048, 0.3394, 0.5452, 0.6271, 0.4954, 0.6483, 0.5106, 0.6091, 0.3041, 0.3157, 0.3048, 0.3394, 0.3, 0.3167, 0.5106, 0.6091, 0.4355, 0.6303, 0.456, 0.5805, 0.6899, 0.6985, 0.7088, 0.7091, 0.689, 0.7021, 0.2954, 0.2949, 0.3041, 0.3157, 0.3, 0.3167, 0.3836, 0.5009, 0.359, 0.5748, 0.3437, 0.5141, 0.6899, 0.6985, 0.6682, 0.6948, 0.6703, 0.6874, 0.3637, 0.4559, 0.3437, 0.5141, 0.3323, 0.4655, 0.6703, 0.6874, 0.6452, 0.6867, 0.6486, 0.6752, 0.3476, 0.4187, 0.3323, 0.4655, 0.3233, 0.4257, 0.6486, 0.6752, 0.6186, 0.6773, 0.6239, 0.6613, 0.3344, 0.3875, 0.3233, 0.4257, 0.3161, 0.3925, 0.5928, 0.6474, 0.6186, 0.6773, 0.5846, 0.6699, 0.689, 0.7021, 0.6678, 0.7027, 0.6682, 0.6948, 0.3323, 0.4655, 0.3008, 0.5197, 0.2988, 0.469, 0.6682, 0.6948, 0.6442, 0.6991, 0.6452, 0.6867, 0.3233, 0.4257, 0.2988, 0.469, 0.2976, 0.4278, 0.6452, 0.6867, 0.6165, 0.695, 0.6186, 0.6773, 0.3161, 0.3925, 0.2976, 0.4278, 0.2969, 0.3938, 0.5846, 0.6699, 0.6165, 0.695, 0.5808, 0.6943, 0.3101, 0.3642, 0.2969, 0.3938, 0.2964, 0.365, 0.533, 0.6596, 0.5808, 0.6943, 0.5272, 0.6945, 0.3048, 0.3394, 0.2964, 0.365, 0.2961, 0.3398, 0.533, 0.6596, 0.4878, 0.6905, 0.4954, 0.6483, 0.3, 0.3167, 0.2961, 0.3398, 0.2957, 0.3169, 0.4954, 0.6483, 0.4248, 0.6843, 0.4355, 0.6303, 0.689, 0.7021, 0.7088, 0.7091, 0.6888, 0.706, 0.2954, 0.2949, 0.3, 0.3167, 0.2957, 0.3169, 0.3437, 0.5141, 0.3043, 0.5837, 0.3008, 0.5197, 0.5272, 0.6945, 0.5819, 0.72, 0.5283, 0.7305, 0.2961, 0.3398, 0.2827, 0.3631, 0.2873, 0.3385, 0.5272, 0.6945, 0.4886, 0.7345, 0.4878, 0.6905, 0.2957, 0.3169, 0.2873, 0.3385, 0.2915, 0.3163, 0.4878, 0.6905, 0.4248, 0.7408, 0.4248, 0.6843, 0.6888, 0.706, 0.7088, 0.7091, 0.6894, 0.71, 0.2954, 0.2949, 0.2957, 0.3169, 0.2915, 0.3163, 0.3008, 0.5197, 0.2468, 0.5817, 0.2562, 0.5168, 0.6888, 0.706, 0.6688, 0.7109, 0.6678, 0.7027, 0.2988, 0.469, 0.2562, 0.5168, 0.2644, 0.4658, 0.6678, 0.7027, 0.6456, 0.7122, 0.6442, 0.6991, 0.2976, 0.4278, 0.2644, 0.4658, 0.2715, 0.4249, 0.6442, 0.6991, 0.618, 0.7137, 0.6165, 0.695, 0.2969, 0.3938, 0.2715, 0.4249, 0.2775, 0.3913, 0.5808, 0.6943, 0.618, 0.7137, 0.5819, 0.72, 0.2964, 0.365, 0.2775, 0.3913, 0.2827, 0.3631, 0.2644, 0.4658, 0.2117, 0.5046, 0.2305, 0.4556, 0.6688, 0.7109, 0.6495, 0.7252, 0.6456, 0.7122, 0.2715, 0.4249, 0.2305, 0.4556, 0.246, 0.4167, 0.6456, 0.7122, 0.6231, 0.7325, 0.618, 0.7137, 0.2775, 0.3913, 0.246, 0.4167, 0.2587, 0.385, 0.5819, 0.72, 0.6231, 0.7325, 0.5883, 0.7457, 0.2827, 0.3631, 0.2587, 0.385, 0.2695, 0.3585, 0.5283, 0.7305, 0.5883, 0.7457, 0.5367, 0.7662, 0.2873, 0.3385, 0.2695, 0.3585, 0.2789, 0.3356, 0.5283, 0.7305, 0.4982, 0.7783, 0.4886, 0.7345, 0.2915, 0.3163, 0.2789, 0.3356, 0.2873, 0.3148, 0.4886, 0.7345, 0.4361, 0.7975, 0.4248, 0.7408, 0.6894, 0.71, 0.7088, 0.7091, 0.6907, 0.7139, 0.2954, 0.2949, 0.2915, 0.3163, 0.2873, 0.3148, 0.2562, 0.5168, 0.1886, 0.5677, 0.2117, 0.5046, 0.6894, 0.71, 0.6715, 0.7191, 0.6688, 0.7109, 0.2789, 0.3356, 0.2573, 0.3514, 0.2711, 0.331, 0.5367, 0.7662, 0.5169, 0.82, 0.4982, 0.7783, 0.2873, 0.3148, 0.2711, 0.331, 0.2835, 0.3126, 0.4982, 0.7783, 0.4591, 0.8523, 0.4361, 0.7975, 0.6907, 0.7139, 0.7088, 0.7091, 0.6927, 0.7177, 0.2954, 0.2949, 0.2873, 0.3148, 0.2835, 0.3126, 0.2117, 0.5046, 0.1325, 0.5411, 0.1697, 0.4829, 0.6907, 0.7139, 0.6756, 0.727, 0.6715, 0.7191, 0.2305, 0.4556, 0.1697, 0.4829, 0.1989, 0.4385, 0.6715, 0.7191, 0.6559, 0.7377, 0.6495, 0.7252, 0.246, 0.4167, 0.1989, 0.4385, 0.2222, 0.4035, 0.6495, 0.7252, 0.6319, 0.7507, 0.6231, 0.7325, 0.2587, 0.385, 0.2222, 0.4035, 0.2413, 0.3751, 0.5883, 0.7457, 0.6319, 0.7507, 0.5997, 0.7704, 0.2695, 0.3585, 0.2413, 0.3751, 0.2573, 0.3514, 0.5367, 0.7662, 0.5997, 0.7704, 0.5523, 0.7999, 0.6756, 0.727, 0.6645, 0.749, 0.6559, 0.7377, 0.2222, 0.4035, 0.1712, 0.4149, 0.2015, 0.3856, 0.6559, 0.7377, 0.6441, 0.7673, 0.6319, 0.7507, 0.2413, 0.3751, 0.2015, 0.3856, 0.2261, 0.3619, 0.5997, 0.7704, 0.6441, 0.7673, 0.616, 0.7927, 0.2573, 0.3514, 0.2261, 0.3619, 0.2466, 0.3421, 0.5523, 0.7999, 0.616, 0.7927, 0.5748, 0.8297, 0.2711, 0.331, 0.2466, 0.3421, 0.2642, 0.3251, 0.5523, 0.7999, 0.5443, 0.8572, 0.5169, 0.82, 0.2835, 0.3126, 0.2642, 0.3251, 0.2802, 0.3097, 0.5169, 0.82, 0.4937, 0.9027, 0.4591, 0.8523, 0.6927, 0.7177, 0.7088, 0.7091, 0.6954, 0.7212, 0.2954, 0.2949, 0.2835, 0.3126, 0.2802, 0.3097, 0.1697, 0.4829, 0.08156, 0.5015, 0.1327, 0.4521, 0.6927, 0.7177, 0.6811, 0.7341, 0.6756, 0.727, 0.1989, 0.4385, 0.1327, 0.4521, 0.1712, 0.4149, 0.5443, 0.8572, 0.6021, 0.8552, 0.5785, 0.8883, 0.2642, 0.3251, 0.2774, 0.3062, 0.2802, 0.3097, 0.4937, 0.9027, 0.5785, 0.8883, 0.5403, 0.9425, 0.6954, 0.7212, 0.7088, 0.7091, 0.6985, 0.7242, 0.2954, 0.2949, 0.2802, 0.3097, 0.2774, 0.3062, 0.08156, 0.5015, 0.1032, 0.4141, 0.1327, 0.4521, 0.6811, 0.7341, 0.6985, 0.7242, 0.6876, 0.7402, 0.1327, 0.4521, 0.1486, 0.3864, 0.1712, 0.4149, 0.6645, 0.749, 0.6876, 0.7402, 0.6748, 0.7587, 0.1712, 0.4149, 0.1844, 0.3643, 0.2015, 0.3856, 0.6441, 0.7673, 0.6748, 0.7587, 0.6594, 0.7812, 0.2015, 0.3856, 0.2134, 0.3462, 0.2261, 0.3619, 0.6441, 0.7673, 0.6365, 0.8112, 0.616, 0.7927, 0.2261, 0.3619, 0.2376, 0.3311, 0.2466, 0.3421, 0.616, 0.7927, 0.6021, 0.8552, 0.5748, 0.8297, 0.2466, 0.3421, 0.2585, 0.318, 0.2642, 0.3251, 0.1486, 0.3864, 0.172, 0.3401, 0.1844, 0.3643, 0.6594, 0.7812, 0.6866, 0.7664, 0.6765, 0.7919, 0.1844, 0.3643, 0.2041, 0.3285, 0.2134, 0.3462, 0.6594, 0.7812, 0.6598, 0.8251, 0.6365, 0.8112, 0.2134, 0.3462, 0.231, 0.3186, 0.2376, 0.3311, 0.6365, 0.8112, 0.634, 0.8743, 0.6021, 0.8552, 0.2376, 0.3311, 0.2542, 0.3101, 0.2585, 0.318, 0.5785, 0.8883, 0.634, 0.8743, 0.618, 0.9113, 0.2585, 0.318, 0.2753, 0.3023, 0.2774, 0.3062, 0.5403, 0.9425, 0.618, 0.9113, 0.5923, 0.971, 0.6985, 0.7242, 0.7088, 0.7091, 0.7021, 0.7266, 0.2954, 0.2949, 0.2774, 0.3062, 0.2753, 0.3023, 0.04373, 0.4492, 0.08299, 0.3713, 0.1032, 0.4141, 0.6876, 0.7402, 0.7021, 0.7266, 0.6949, 0.7452, 0.1032, 0.4141, 0.1326, 0.3542, 0.1486, 0.3864, 0.6748, 0.7587, 0.6949, 0.7452, 0.6866, 0.7664, 0.2542, 0.3101, 0.274, 0.2982, 0.2753, 0.3023, 0.5923, 0.971, 0.6605, 0.9255, 0.6476, 0.9882, 0.7021, 0.7266, 0.7088, 0.7091, 0.7059, 0.7283, 0.2954, 0.2949, 0.2753, 0.3023, 0.274, 0.2982, 0.01909, 0.3922, 0.07236, 0.3265, 0.08299, 0.3713, 0.6949, 0.7452, 0.7059, 0.7283, 0.7028, 0.7486, 0.08299, 0.3713, 0.1236, 0.32, 0.1326, 0.3542, 0.6866, 0.7664, 0.7028, 0.7486, 0.6991, 0.7717, 0.1326, 0.3542, 0.1647, 0.3143, 0.172, 0.3401, 0.6765, 0.7919, 0.6991, 0.7717, 0.6948, 0.7989, 0.172, 0.3401, 0.1984, 0.3095, 0.2041, 0.3285, 0.6765, 0.7919, 0.6847, 0.8341, 0.6598, 0.8251, 0.2041, 0.3285, 0.2269, 0.3052, 0.231, 0.3186, 0.6598, 0.8251, 0.6686, 0.8864, 0.634, 0.8743, 0.231, 0.3186, 0.2516, 0.3015, 0.2542, 0.3101, 0.618, 0.9113, 0.6686, 0.8864, 0.6605, 0.9255, 0.1647, 0.3143, 0.1966, 0.29, 0.1984, 0.3095, 0.6948, 0.7989, 0.7101, 0.8379, 0.6847, 0.8341, 0.1984, 0.3095, 0.2254, 0.2915, 0.2269, 0.3052, 0.6847, 0.8341, 0.7043, 0.8912, 0.6686, 0.8864, 0.2269, 0.3052, 0.2506, 0.2927, 0.2516, 0.3015, 0.6605, 0.9255, 0.7043, 0.8912, 0.7041, 0.9309, 0.2516, 0.3015, 0.2735, 0.2938, 0.274, 0.2982, 0.6476, 0.9882, 0.7041, 0.9309, 0.7037, 0.9941, 0.7059, 0.7283, 0.7088, 0.7091, 0.7098, 0.7293, 0.2954, 0.2949, 0.274, 0.2982, 0.2735, 0.2938, 0.007164, 0.3336, 0.07096, 0.2818, 0.07236, 0.3265, 0.7028, 0.7486, 0.7098, 0.7293, 0.7109, 0.7506, 0.07236, 0.3265, 0.1216, 0.2855, 0.1236, 0.32, 0.6991, 0.7717, 0.7109, 0.7506, 0.7119, 0.7744, 0.1236, 0.32, 0.1627, 0.2881, 0.1647, 0.3143, 0.6948, 0.7989, 0.7119, 0.7744, 0.7132, 0.8023, 0.7098, 0.7293, 0.7088, 0.7091, 0.7137, 0.7295, 0.2954, 0.2949, 0.2735, 0.2938, 0.2738, 0.2896, 0.007164, 0.2761, 0.07803, 0.239, 0.07096, 0.2818, 0.7109, 0.7506, 0.7137, 0.7295, 0.7188, 0.7509, 0.07096, 0.2818, 0.1262, 0.2522, 0.1216, 0.2855, 0.7119, 0.7744, 0.7188, 0.7509, 0.7244, 0.7746, 0.1216, 0.2855, 0.1657, 0.2625, 0.1627, 0.2881, 0.7132, 0.8023, 0.7244, 0.7746, 0.731, 0.8021, 0.1627, 0.2881, 0.1986, 0.2709, 0.1966, 0.29, 0.7132, 0.8023, 0.7348, 0.8367, 0.7101, 0.8379, 0.1966, 0.29, 0.2267, 0.2779, 0.2254, 0.2915, 0.7101, 0.8379, 0.7396, 0.8891, 0.7043, 0.8912, 0.2254, 0.2915, 0.2513, 0.284, 0.2506, 0.2927, 0.7041, 0.9309, 0.7396, 0.8891, 0.747, 0.9277, 0.2506, 0.2927, 0.2738, 0.2896, 0.2735, 0.2938, 0.7037, 0.9941, 0.747, 0.9277, 0.7586, 0.9891, 0.731, 0.8021, 0.758, 0.8309, 0.7348, 0.8367, 0.1986, 0.2709, 0.2305, 0.265, 0.2267, 0.2779, 0.7348, 0.8367, 0.7732, 0.8803, 0.7396, 0.8891, 0.2267, 0.2779, 0.2537, 0.2757, 0.2513, 0.284, 0.747, 0.9277, 0.7732, 0.8803, 0.7875, 0.9167, 0.2513, 0.284, 0.275, 0.2855, 0.2738, 0.2896, 0.7586, 0.9891, 0.7875, 0.9167, 0.8102, 0.974, 0.7137, 0.7295, 0.7088, 0.7091, 0.7174, 0.729, 0.2954, 0.2949, 0.2738, 0.2896, 0.275, 0.2855, 0.01791, 0.2217, 0.09259, 0.1996, 0.07803, 0.239, 0.7188, 0.7509, 0.7174, 0.729, 0.7263, 0.7497, 0.07803, 0.239, 0.1369, 0.2211, 0.1262, 0.2522, 0.7244, 0.7746, 0.7263, 0.7497, 0.7362, 0.7725, 0.1262, 0.2522, 0.1735, 0.2385, 0.1657, 0.2625, 0.731, 0.8021, 0.7362, 0.7725, 0.7475, 0.7985, 0.1657, 0.2625, 0.2042, 0.2528, 0.1986, 0.2709, 0.03793, 0.1722, 0.1136, 0.1644, 0.09259, 0.1996, 0.7263, 0.7497, 0.7207, 0.7276, 0.7332, 0.7469, 0.09259, 0.1996, 0.1529, 0.1931, 0.1369, 0.2211, 0.7362, 0.7725, 0.7332, 0.7469, 0.7468, 0.768, 0.1369, 0.2211, 0.1856, 0.2167, 0.1735, 0.2385, 0.7475, 0.7985, 0.7468, 0.768, 0.7622, 0.7918, 0.1735, 0.2385, 0.2131, 0.2364, 0.2042, 0.2528, 0.7475, 0.7985, 0.7789, 0.821, 0.758, 0.8309, 0.2042, 0.2528, 0.2368, 0.2533, 0.2305, 0.265, 0.758, 0.8309, 0.8041, 0.8656, 0.7732, 0.8803, 0.2305, 0.265, 0.2578, 0.2682, 0.2537, 0.2757, 0.7875, 0.9167, 0.8041, 0.8656, 0.8246, 0.8986, 0.2537, 0.2757, 0.277, 0.2818, 0.275, 0.2855, 0.8102, 0.974, 0.8246, 0.8986, 0.8569, 0.9499, 0.7174, 0.729, 0.7088, 0.7091, 0.7207, 0.7276, 0.2954, 0.2949, 0.275, 0.2855, 0.277, 0.2818, 0.2131, 0.2364, 0.2453, 0.2431, 0.2368, 0.2533, 0.7789, 0.821, 0.8317, 0.8456, 0.8041, 0.8656, 0.2368, 0.2533, 0.2632, 0.2616, 0.2578, 0.2682, 0.8246, 0.8986, 0.8317, 0.8456, 0.8575, 0.8743, 0.2578, 0.2682, 0.2796, 0.2786, 0.277, 0.2818, 0.8569, 0.9499, 0.8575, 0.8743, 0.8973, 0.9185, 0.7207, 0.7276, 0.7088, 0.7091, 0.7236, 0.7256, 0.2954, 0.2949, 0.277, 0.2818, 0.2796, 0.2786, 0.06559, 0.1287, 0.1399, 0.134, 0.1136, 0.1644, 0.7332, 0.7469, 0.7236, 0.7256, 0.7391, 0.7428, 0.1136, 0.1644, 0.1736, 0.1688, 0.1529, 0.1931, 0.7468, 0.768, 0.7391, 0.7428, 0.756, 0.7615, 0.1529, 0.1931, 0.2015, 0.1977, 0.1856, 0.2167, 0.7622, 0.7918, 0.756, 0.7615, 0.7749, 0.7825, 0.1856, 0.2167, 0.2251, 0.2221, 0.2131, 0.2364, 0.7622, 0.7918, 0.7972, 0.8073, 0.7789, 0.821, 0.7236, 0.7256, 0.7439, 0.7373, 0.7391, 0.7428, 0.1736, 0.1688, 0.1713, 0.1087, 0.1986, 0.149, 0.7391, 0.7428, 0.7634, 0.7531, 0.756, 0.7615, 0.2015, 0.1977, 0.1986, 0.149, 0.221, 0.1825, 0.756, 0.7615, 0.7855, 0.7709, 0.7749, 0.7825, 0.2251, 0.2221, 0.221, 0.1825, 0.2397, 0.2107, 0.7972, 0.8073, 0.7855, 0.7709, 0.8127, 0.7906, 0.2453, 0.2431, 0.2397, 0.2107, 0.2558, 0.2349, 0.8317, 0.8456, 0.8127, 0.7906, 0.8545, 0.8203, 0.2632, 0.2616, 0.2558, 0.2349, 0.27, 0.2564, 0.8317, 0.8456, 0.8851, 0.8441, 0.8575, 0.8743, 0.2796, 0.2786, 0.27, 0.2564, 0.2829, 0.276, 0.8575, 0.8743, 0.9328, 0.8816, 0.8973, 0.9185, 0.7236, 0.7256, 0.7088, 0.7091, 0.726, 0.7229, 0.2954, 0.2949, 0.2796, 0.2786, 0.2829, 0.276, 0.1399, 0.134, 0.1372, 0.05949, 0.1713, 0.1087, 0.8545, 0.8203, 0.8248, 0.7708, 0.8723, 0.7911, 0.27, 0.2564, 0.2677, 0.229, 0.2777, 0.2526, 0.8545, 0.8203, 0.907, 0.8091, 0.8851, 0.8441, 0.2829, 0.276, 0.2777, 0.2526, 0.2867, 0.2742, 0.8851, 0.8441, 0.9616, 0.8377, 0.9328, 0.8816, 0.726, 0.7229, 0.7088, 0.7091, 0.7276, 0.7197, 0.2954, 0.2949, 0.2829, 0.276, 0.2867, 0.2742, 0.1713, 0.1087, 0.1817, 0.03335, 0.2072, 0.08893, 0.726, 0.7229, 0.7473, 0.7308, 0.7439, 0.7373, 0.1986, 0.149, 0.2072, 0.08893, 0.2271, 0.134, 0.7439, 0.7373, 0.7689, 0.743, 0.7634, 0.7531, 0.221, 0.1825, 0.2271, 0.134, 0.2432, 0.1711, 0.7634, 0.7531, 0.7936, 0.757, 0.7855, 0.7709, 0.2397, 0.2107, 0.2432, 0.1711, 0.2565, 0.2023, 0.8127, 0.7906, 0.7936, 0.757, 0.8248, 0.7708, 0.2558, 0.2349, 0.2565, 0.2023, 0.2677, 0.229, 0.2271, 0.134, 0.2471, 0.07575, 0.2586, 0.1244, 0.7473, 0.7308, 0.7723, 0.7315, 0.7689, 0.743, 0.2432, 0.1711, 0.2586, 0.1244, 0.2675, 0.1642, 0.7689, 0.743, 0.7989, 0.7409, 0.7936, 0.757, 0.2565, 0.2023, 0.2675, 0.1642, 0.2747, 0.1974, 0.8248, 0.7708, 0.7989, 0.7409, 0.833, 0.7484, 0.2677, 0.229, 0.2747, 0.1974, 0.2808, 0.2256, 0.8723, 0.7911, 0.833, 0.7484, 0.8845, 0.7586, 0.2777, 0.2526, 0.2808, 0.2256, 0.286, 0.2505, 0.8723, 0.7911, 0.9222, 0.7699, 0.907, 0.8091, 0.2867, 0.2742, 0.286, 0.2505, 0.2908, 0.2732, 0.907, 0.8091, 0.982, 0.788, 0.9616, 0.8377, 0.7276, 0.7197, 0.7088, 0.7091, 0.7286, 0.7161, 0.2954, 0.2949, 0.2867, 0.2742, 0.2908, 0.2732, 0.2072, 0.08893, 0.2318, 0.01506, 0.2471, 0.07575, 0.7276, 0.7197, 0.7493, 0.7235, 0.7473, 0.7308, 0.286, 0.2505, 0.2944, 0.2249, 0.2948, 0.25, 0.8845, 0.7586, 0.9298, 0.7277, 0.9222, 0.7699, 0.2908, 0.2732, 0.2948, 0.25, 0.2951, 0.273, 0.9222, 0.7699, 0.9928, 0.7339, 0.982, 0.788, 0.7286, 0.7161, 0.7088, 0.7091, 0.7288, 0.7123, 0.2954, 0.2949, 0.2908, 0.2732, 0.2951, 0.273, 0.2471, 0.07575, 0.2865, 0.006203, 0.29, 0.07016, 0.7286, 0.7161, 0.7498, 0.7155, 0.7493, 0.7235, 0.2586, 0.1244, 0.29, 0.07016, 0.292, 0.1209, 0.7493, 0.7235, 0.7734, 0.7191, 0.7723, 0.7315, 0.2675, 0.1642, 0.292, 0.1209, 0.2932, 0.162, 0.7723, 0.7315, 0.801, 0.7232, 0.7989, 0.7409, 0.2747, 0.1974, 0.2932, 0.162, 0.2939, 0.196, 0.833, 0.7484, 0.801, 0.7232, 0.8367, 0.7239, 0.2808, 0.2256, 0.2939, 0.196, 0.2944, 0.2249, 0.8845, 0.7586, 0.8367, 0.7239, 0.8904, 0.7237, 0.2932, 0.162, 0.3264, 0.1241, 0.3193, 0.165, 0.7734, 0.7191, 0.7996, 0.7046, 0.801, 0.7232, 0.2939, 0.196, 0.3193, 0.165, 0.3133, 0.1985, 0.8367, 0.7239, 0.7996, 0.7046, 0.8356, 0.6983, 0.2944, 0.2249, 0.3133, 0.1985, 0.3081, 0.2268, 0.8904, 0.7237, 0.8356, 0.6983, 0.8893, 0.6877, 0.2948, 0.25, 0.3081, 0.2268, 0.3035, 0.2513, 0.8904, 0.7237, 0.929, 0.6838, 0.9298, 0.7277, 0.2951, 0.273, 0.3035, 0.2513, 0.2994, 0.2736, 0.9298, 0.7277, 0.9928, 0.6774, 0.9928, 0.7339, 0.7288, 0.7123, 0.7088, 0.7091, 0.7282, 0.7083, 0.2954, 0.2949, 0.2951, 0.273, 0.2994, 0.2736, 0.29, 0.07016, 0.3441, 0.008197, 0.3347, 0.0731, 0.7288, 0.7123, 0.7487, 0.7073, 0.7498, 0.7155, 0.292, 0.1209, 0.3347, 0.0731, 0.3264, 0.1241, 0.7498, 0.7155, 0.772, 0.7061, 0.7734, 0.7191, 0.2994, 0.2736, 0.312, 0.2543, 0.3035, 0.2751, 0.929, 0.6838, 0.9814, 0.6207, 0.9928, 0.6774, 0.7282, 0.7083, 0.7088, 0.7091, 0.7268, 0.7043, 0.2954, 0.2949, 0.2994, 0.2736, 0.3035, 0.2751, 0.3347, 0.0731, 0.4022, 0.02214, 0.3791, 0.08528, 0.7282, 0.7083, 0.7461, 0.6991, 0.7487, 0.7073, 0.3264, 0.1241, 0.3791, 0.08528, 0.3603, 0.1342, 0.7487, 0.7073, 0.7681, 0.693, 0.772, 0.7061, 0.3193, 0.165, 0.3603, 0.1342, 0.3449, 0.1731, 0.772, 0.7061, 0.7944, 0.6857, 0.7996, 0.7046, 0.3133, 0.1985, 0.3449, 0.1731, 0.3321, 0.2048, 0.8356, 0.6983, 0.7944, 0.6857, 0.8293, 0.6725, 0.3081, 0.2268, 0.3321, 0.2048, 0.3213, 0.2314, 0.8893, 0.6877, 0.8293, 0.6725, 0.8809, 0.652, 0.3035, 0.2513, 0.3213, 0.2314, 0.312, 0.2543, 0.8893, 0.6877, 0.9193, 0.64, 0.929, 0.6838, 0.7681, 0.693, 0.7856, 0.6675, 0.7944, 0.6857, 0.3321, 0.2048, 0.3686, 0.1864, 0.3495, 0.2148, 0.8293, 0.6725, 0.7856, 0.6675, 0.8178, 0.6479, 0.3213, 0.2314, 0.3495, 0.2148, 0.3336, 0.2384, 0.8809, 0.652, 0.8178, 0.6479, 0.8653, 0.6183, 0.312, 0.2543, 0.3336, 0.2384, 0.3198, 0.2589, 0.8809, 0.652, 0.9006, 0.5983, 0.9193, 0.64, 0.3035, 0.2751, 0.3198, 0.2589, 0.3073, 0.2773, 0.9193, 0.64, 0.9585, 0.5659, 0.9814, 0.6207, 0.7268, 0.7043, 0.7088, 0.7091, 0.7248, 0.7005, 0.2954, 0.2949, 0.3035, 0.2751, 0.3073, 0.2773, 0.3791, 0.08528, 0.4583, 0.04875, 0.4212, 0.107, 0.7268, 0.7043, 0.7419, 0.6913, 0.7461, 0.6991, 0.3603, 0.1342, 0.4212, 0.107, 0.3919, 0.1514, 0.7461, 0.6991, 0.7617, 0.6805, 0.7681, 0.693, 0.3449, 0.1731, 0.3919, 0.1514, 0.3686, 0.1864, 0.9006, 0.5983, 0.9239, 0.5155, 0.9585, 0.5659, 0.7248, 0.7005, 0.7088, 0.7091, 0.7222, 0.6971, 0.2954, 0.2949, 0.3073, 0.2773, 0.3107, 0.2802, 0.4212, 0.107, 0.5093, 0.08836, 0.4581, 0.1378, 0.7248, 0.7005, 0.7365, 0.6842, 0.7419, 0.6913, 0.3919, 0.1514, 0.4581, 0.1378, 0.4196, 0.175, 0.7419, 0.6913, 0.7531, 0.6692, 0.7617, 0.6805, 0.3686, 0.1864, 0.4196, 0.175, 0.3893, 0.2043, 0.7617, 0.6805, 0.7735, 0.6509, 0.7856, 0.6675, 0.3495, 0.2148, 0.3893, 0.2043, 0.3647, 0.228, 0.8178, 0.6479, 0.7735, 0.6509, 0.8016, 0.6255, 0.3336, 0.2384, 0.3647, 0.228, 0.3443, 0.2477, 0.8653, 0.6183, 0.8016, 0.6255, 0.8427, 0.5885, 0.3198, 0.2589, 0.3443, 0.2477, 0.3266, 0.2648, 0.8653, 0.6183, 0.8732, 0.561, 0.9006, 0.5983, 0.3073, 0.2773, 0.3266, 0.2648, 0.3107, 0.2802, 0.3893, 0.2043, 0.3774, 0.2436, 0.3647, 0.228, 0.7735, 0.6509, 0.7811, 0.607, 0.8016, 0.6255, 0.3647, 0.228, 0.3532, 0.2588, 0.3443, 0.2477, 0.8016, 0.6255, 0.8154, 0.563, 0.8427, 0.5885, 0.3443, 0.2477, 0.3323, 0.2718, 0.3266, 0.2648, 0.8732, 0.561, 0.8154, 0.563, 0.8391, 0.5299, 0.3266, 0.2648, 0.3135, 0.2836, 0.3107, 0.2802, 0.9239, 0.5155, 0.8391, 0.5299, 0.8773, 0.4757, 0.7222, 0.6971, 0.7088, 0.7091, 0.719, 0.6941, 0.2954, 0.2949, 0.3107, 0.2802, 0.3135, 0.2836, 0.5093, 0.08836, 0.4876, 0.1758, 0.4581, 0.1378, 0.7365, 0.6842, 0.719, 0.6941, 0.73, 0.678, 0.4581, 0.1378, 0.4422, 0.2034, 0.4196, 0.175, 0.7531, 0.6692, 0.73, 0.678, 0.7427, 0.6595, 0.4196, 0.175, 0.4064, 0.2256, 0.3893, 0.2043, 0.7735, 0.6509, 0.7427, 0.6595, 0.7582, 0.637, 0.719, 0.6941, 0.7088, 0.7091, 0.7155, 0.6916, 0.2954, 0.2949, 0.3135, 0.2836, 0.3156, 0.2875, 0.5471, 0.1407, 0.5078, 0.2185, 0.4876, 0.1758, 0.73, 0.678, 0.7155, 0.6916, 0.7227, 0.6731, 0.4876, 0.1758, 0.4583, 0.2357, 0.4422, 0.2034, 0.7427, 0.6595, 0.7227, 0.6731, 0.731, 0.6518, 0.4422, 0.2034, 0.4188, 0.2497, 0.4064, 0.2256, 0.7582, 0.637, 0.731, 0.6518, 0.741, 0.6264, 0.4064, 0.2256, 0.3867, 0.2614, 0.3774, 0.2436, 0.7582, 0.637, 0.7578, 0.5931, 0.7811, 0.607, 0.3774, 0.2436, 0.3598, 0.2712, 0.3532, 0.2588, 0.7811, 0.607, 0.7836, 0.5439, 0.8154, 0.563, 0.3532, 0.2588, 0.3366, 0.2798, 0.3323, 0.2718, 0.8391, 0.5299, 0.7836, 0.5439, 0.7996, 0.507, 0.3323, 0.2718, 0.3156, 0.2875, 0.3135, 0.2836, 0.8773, 0.4757, 0.7996, 0.507, 0.8252, 0.4472, 0.741, 0.6264, 0.7328, 0.5841, 0.7578, 0.5931, 0.3867, 0.2614, 0.364, 0.2846, 0.3598, 0.2712, 0.7578, 0.5931, 0.7489, 0.5319, 0.7836, 0.5439, 0.3598, 0.2712, 0.3393, 0.2883, 0.3366, 0.2798, 0.7996, 0.507, 0.7489, 0.5319, 0.757, 0.4927, 0.3366, 0.2798, 0.3169, 0.2917, 0.3156, 0.2875, 0.8252, 0.4472, 0.757, 0.4927, 0.77, 0.43, 0.7155, 0.6916, 0.7088, 0.7091, 0.7117, 0.6899, 0.2954, 0.2949, 0.3156, 0.2875, 0.3169, 0.2917, 0.5717, 0.1976, 0.5185, 0.2634, 0.5078, 0.2185, 0.7227, 0.6731, 0.7117, 0.6899, 0.7148, 0.6696, 0.5078, 0.2185, 0.4673, 0.2699, 0.4583, 0.2357, 0.731, 0.6518, 0.7148, 0.6696, 0.7184, 0.6466, 0.4583, 0.2357, 0.4261, 0.2755, 0.4188, 0.2497, 0.741, 0.6264, 0.7184, 0.6466, 0.7228, 0.6193, 0.4188, 0.2497, 0.3924, 0.2804, 0.3867, 0.2614, 0.5837, 0.2562, 0.5199, 0.3081, 0.5185, 0.2634, 0.7148, 0.6696, 0.7077, 0.6889, 0.7067, 0.6676, 0.5185, 0.2634, 0.4692, 0.3043, 0.4673, 0.2699, 0.7184, 0.6466, 0.7067, 0.6676, 0.7056, 0.6438, 0.4673, 0.2699, 0.4282, 0.3017, 0.4261, 0.2755, 0.7228, 0.6193, 0.7056, 0.6438, 0.7044, 0.6159, 0.4261, 0.2755, 0.3942, 0.2999, 0.3924, 0.2804, 0.7228, 0.6193, 0.7075, 0.5803, 0.7328, 0.5841, 0.3924, 0.2804, 0.3654, 0.2984, 0.364, 0.2846, 0.7328, 0.5841, 0.7132, 0.527, 0.7489, 0.5319, 0.364, 0.2846, 0.3402, 0.2971, 0.3393, 0.2883, 0.757, 0.4927, 0.7132, 0.527, 0.7134, 0.4874, 0.3393, 0.2883, 0.3174, 0.296, 0.3169, 0.2917, 0.77, 0.43, 0.7134, 0.4874, 0.7138, 0.4241, 0.7117, 0.6899, 0.7088, 0.7091, 0.7077, 0.6889, 0.2954, 0.2949, 0.3169, 0.2917, 0.3174, 0.296, 0.3942, 0.2999, 0.3642, 0.312, 0.3654, 0.2984, 0.7075, 0.5803, 0.678, 0.5292, 0.7132, 0.527, 0.3654, 0.2984, 0.3395, 0.3059, 0.3402, 0.2971, 0.7134, 0.4874, 0.678, 0.5292, 0.6706, 0.4905, 0.3402, 0.2971, 0.317, 0.3003, 0.3174, 0.296, 0.7138, 0.4241, 0.6706, 0.4905, 0.6589, 0.4291, 0.7077, 0.6889, 0.7088, 0.7091, 0.7039, 0.6887, 0.2954, 0.2949, 0.3174, 0.296, 0.317, 0.3003, 0.5837, 0.3138, 0.5128, 0.3508, 0.5199, 0.3081, 0.7067, 0.6676, 0.7039, 0.6887, 0.6987, 0.6673, 0.5199, 0.3081, 0.4646, 0.3377, 0.4692, 0.3043, 0.7056, 0.6438, 0.6987, 0.6673, 0.6931, 0.6436, 0.4692, 0.3043, 0.4251, 0.3273, 0.4282, 0.3017, 0.7044, 0.6159, 0.6931, 0.6436, 0.6866, 0.6161, 0.4282, 0.3017, 0.3922, 0.319, 0.3942, 0.2999, 0.7044, 0.6159, 0.6827, 0.5815, 0.7075, 0.5803, 0.5128, 0.3508, 0.4539, 0.3687, 0.4646, 0.3377, 0.6931, 0.6436, 0.6912, 0.6685, 0.6814, 0.6458, 0.4646, 0.3377, 0.4173, 0.3514, 0.4251, 0.3273, 0.6866, 0.6161, 0.6814, 0.6458, 0.6701, 0.6197, 0.4251, 0.3273, 0.3866, 0.3371, 0.3922, 0.319, 0.6866, 0.6161, 0.6596, 0.5873, 0.6827, 0.5815, 0.3922, 0.319, 0.3603, 0.3249, 0.3642, 0.312, 0.6827, 0.5815, 0.6444, 0.5379, 0.678, 0.5292, 0.3642, 0.312, 0.3371, 0.3141, 0.3395, 0.3059, 0.6706, 0.4905, 0.6444, 0.5379, 0.63, 0.5015, 0.3395, 0.3059, 0.3158, 0.3044, 0.317, 0.3003, 0.6589, 0.4291, 0.63, 0.5015, 0.6073, 0.4442, 0.7039, 0.6887, 0.7088, 0.7091, 0.7002, 0.6893, 0.2954, 0.2949, 0.317, 0.3003, 0.3158, 0.3044, 0.5729, 0.3682, 0.4982, 0.3902, 0.5128, 0.3508, 0.6987, 0.6673, 0.7002, 0.6893, 0.6912, 0.6685, 0.3603, 0.3249, 0.3331, 0.3217, 0.3371, 0.3141, 0.63, 0.5015, 0.6134, 0.5526, 0.5929, 0.5196, 0.3371, 0.3141, 0.3139, 0.3081, 0.3158, 0.3044, 0.6073, 0.4442, 0.5929, 0.5196, 0.5607, 0.4683, 0.7002, 0.6893, 0.7088, 0.7091, 0.6968, 0.6906, 0.2954, 0.2949, 0.3158, 0.3044, 0.3139, 0.3081, 0.5529, 0.4177, 0.4773, 0.4254, 0.4982, 0.3902, 0.6912, 0.6685, 0.6968, 0.6906, 0.6844, 0.6713, 0.4982, 0.3902, 0.4379, 0.3967, 0.4539, 0.3687, 0.6814, 0.6458, 0.6844, 0.6713, 0.6708, 0.6502, 0.4539, 0.3687, 0.4052, 0.3732, 0.4173, 0.3514, 0.6701, 0.6197, 0.6708, 0.6502, 0.6553, 0.6264, 0.4173, 0.3514, 0.3777, 0.3535, 0.3866, 0.3371, 0.6701, 0.6197, 0.6386, 0.5973, 0.6596, 0.5873, 0.3866, 0.3371, 0.354, 0.3366, 0.3603, 0.3249, 0.6596, 0.5873, 0.6134, 0.5526, 0.6444, 0.5379, 0.6708, 0.6502, 0.6785, 0.6754, 0.6616, 0.6567, 0.4379, 0.3967, 0.3893, 0.3921, 0.4052, 0.3732, 0.6553, 0.6264, 0.6616, 0.6567, 0.6427, 0.6357, 0.4052, 0.3732, 0.3658, 0.3678, 0.3777, 0.3535, 0.6553, 0.6264, 0.6204, 0.611, 0.6386, 0.5973, 0.3777, 0.3535, 0.3455, 0.3468, 0.354, 0.3366, 0.6386, 0.5973, 0.5859, 0.5726, 0.6134, 0.5526, 0.354, 0.3366, 0.3276, 0.3283, 0.3331, 0.3217, 0.5929, 0.5196, 0.5859, 0.5726, 0.5601, 0.5439, 0.3331, 0.3217, 0.3112, 0.3113, 0.3139, 0.3081, 0.5607, 0.4683, 0.5601, 0.5439, 0.5203, 0.4998, 0.6968, 0.6906, 0.7088, 0.7091, 0.6939, 0.6926, 0.2954, 0.2949, 0.3139, 0.3081, 0.3112, 0.3113, 0.5252, 0.4612, 0.4509, 0.4559, 0.4773, 0.4254, 0.6844, 0.6713, 0.6939, 0.6926, 0.6785, 0.6754, 0.4773, 0.4254, 0.4173, 0.4211, 0.4379, 0.3967, 0.4173, 0.4211, 0.4509, 0.4559, 0.4195, 0.4812, 0.6785, 0.6754, 0.6737, 0.6809, 0.6542, 0.6652, 0.3893, 0.3921, 0.4173, 0.4211, 0.3922, 0.4409, 0.6616, 0.6567, 0.6542, 0.6652, 0.6321, 0.6473, 0.3658, 0.3678, 0.3893, 0.3921, 0.3698, 0.4074, 0.6204, 0.611, 0.6427, 0.6357, 0.6321, 0.6473, 0.3455, 0.3468, 0.3658, 0.3678, 0.3511, 0.3792, 0.5859, 0.5726, 0.6204, 0.611, 0.6049, 0.6276, 0.3276, 0.3283, 0.3455, 0.3468, 0.335, 0.3549, 0.5859, 0.5726, 0.5631, 0.5979, 0.5325, 0.5741, 0.3112, 0.3113, 0.3276, 0.3283, 0.3209, 0.3335, 0.5601, 0.5439, 0.5325, 0.5741, 0.4848, 0.5366, 0.4509, 0.4559, 0.4916, 0.4981, 0.4536, 0.5304, 0.6939, 0.6926, 0.6916, 0.6953, 0.6737, 0.6809, 0.4195, 0.4812, 0.4536, 0.5304, 0.4092, 0.5565, 0.6916, 0.6953, 0.6899, 0.6985, 0.6703, 0.6874, 0.3922, 0.4409, 0.4195, 0.4812, 0.3836, 0.5009, 0.6737, 0.6809, 0.6703, 0.6874, 0.6486, 0.6752, 0.3698, 0.4074, 0.3922, 0.4409, 0.3637, 0.4559, 0.6542, 0.6652, 0.6486, 0.6752, 0.6239, 0.6613, 0.3511, 0.3792, 0.3698, 0.4074, 0.3476, 0.4187, 0.6049, 0.6276, 0.6321, 0.6473, 0.6239, 0.6613, 0.335, 0.3549, 0.3511, 0.3792, 0.3344, 0.3875, 0.5631, 0.5979, 0.6049, 0.6276, 0.5928, 0.6474, 0.3209, 0.3335, 0.335, 0.3549, 0.3231, 0.3608, 0.5631, 0.5979, 0.5452, 0.6271, 0.5106, 0.6091, 0.3079, 0.3138, 0.3209, 0.3335, 0.3132, 0.3372, 0.5325, 0.5741, 0.5106, 0.6091, 0.456, 0.5805, 0.3231, 0.3608, 0.3344, 0.3875, 0.3161, 0.3925, 0.5452, 0.6271, 0.5928, 0.6474, 0.5846, 0.6699, 0.3132, 0.3372, 0.3231, 0.3608, 0.3101, 0.3642, 0.5452, 0.6271, 0.533, 0.6596, 0.4954, 0.6483, 0.3041, 0.3157, 0.3132, 0.3372, 0.3048, 0.3394, 0.5106, 0.6091, 0.4954, 0.6483, 0.4355, 0.6303, 0.3836, 0.5009, 0.4092, 0.5565, 0.359, 0.5748, 0.6899, 0.6985, 0.689, 0.7021, 0.6682, 0.6948, 0.3637, 0.4559, 0.3836, 0.5009, 0.3437, 0.5141, 0.6703, 0.6874, 0.6682, 0.6948, 0.6452, 0.6867, 0.3476, 0.4187, 0.3637, 0.4559, 0.3323, 0.4655, 0.6486, 0.6752, 0.6452, 0.6867, 0.6186, 0.6773, 0.3344, 0.3875, 0.3476, 0.4187, 0.3233, 0.4257, 0.5928, 0.6474, 0.6239, 0.6613, 0.6186, 0.6773, 0.689, 0.7021, 0.6888, 0.706, 0.6678, 0.7027, 0.3323, 0.4655, 0.3437, 0.5141, 0.3008, 0.5197, 0.6682, 0.6948, 0.6678, 0.7027, 0.6442, 0.6991, 0.3233, 0.4257, 0.3323, 0.4655, 0.2988, 0.469, 0.6452, 0.6867, 0.6442, 0.6991, 0.6165, 0.695, 0.3161, 0.3925, 0.3233, 0.4257, 0.2976, 0.4278, 0.5846, 0.6699, 0.6186, 0.6773, 0.6165, 0.695, 0.3101, 0.3642, 0.3161, 0.3925, 0.2969, 0.3938, 0.533, 0.6596, 0.5846, 0.6699, 0.5808, 0.6943, 0.3048, 0.3394, 0.3101, 0.3642, 0.2964, 0.365, 0.533, 0.6596, 0.5272, 0.6945, 0.4878, 0.6905, 0.3, 0.3167, 0.3048, 0.3394, 0.2961, 0.3398, 0.4954, 0.6483, 0.4878, 0.6905, 0.4248, 0.6843, 0.3437, 0.5141, 0.359, 0.5748, 0.3043, 0.5837, 0.5272, 0.6945, 0.5808, 0.6943, 0.5819, 0.72, 0.2961, 0.3398, 0.2964, 0.365, 0.2827, 0.3631, 0.5272, 0.6945, 0.5283, 0.7305, 0.4886, 0.7345, 0.2957, 0.3169, 0.2961, 0.3398, 0.2873, 0.3385, 0.4878, 0.6905, 0.4886, 0.7345, 0.4248, 0.7408, 0.3008, 0.5197, 0.3043, 0.5837, 0.2468, 0.5817, 0.6888, 0.706, 0.6894, 0.71, 0.6688, 0.7109, 0.2988, 0.469, 0.3008, 0.5197, 0.2562, 0.5168, 0.6678, 0.7027, 0.6688, 0.7109, 0.6456, 0.7122, 0.2976, 0.4278, 0.2988, 0.469, 0.2644, 0.4658, 0.6442, 0.6991, 0.6456, 0.7122, 0.618, 0.7137, 0.2969, 0.3938, 0.2976, 0.4278, 0.2715, 0.4249, 0.5808, 0.6943, 0.6165, 0.695, 0.618, 0.7137, 0.2964, 0.365, 0.2969, 0.3938, 0.2775, 0.3913, 0.2644, 0.4658, 0.2562, 0.5168, 0.2117, 0.5046, 0.6688, 0.7109, 0.6715, 0.7191, 0.6495, 0.7252, 0.2715, 0.4249, 0.2644, 0.4658, 0.2305, 0.4556, 0.6456, 0.7122, 0.6495, 0.7252, 0.6231, 0.7325, 0.2775, 0.3913, 0.2715, 0.4249, 0.246, 0.4167, 0.5819, 0.72, 0.618, 0.7137, 0.6231, 0.7325, 0.2827, 0.3631, 0.2775, 0.3913, 0.2587, 0.385, 0.5283, 0.7305, 0.5819, 0.72, 0.5883, 0.7457, 0.2873, 0.3385, 0.2827, 0.3631, 0.2695, 0.3585, 0.5283, 0.7305, 0.5367, 0.7662, 0.4982, 0.7783, 0.2915, 0.3163, 0.2873, 0.3385, 0.2789, 0.3356, 0.4886, 0.7345, 0.4982, 0.7783, 0.4361, 0.7975, 0.2562, 0.5168, 0.2468, 0.5817, 0.1886, 0.5677, 0.6894, 0.71, 0.6907, 0.7139, 0.6715, 0.7191, 0.2789, 0.3356, 0.2695, 0.3585, 0.2573, 0.3514, 0.5367, 0.7662, 0.5523, 0.7999, 0.5169, 0.82, 0.2873, 0.3148, 0.2789, 0.3356, 0.2711, 0.331, 0.4982, 0.7783, 0.5169, 0.82, 0.4591, 0.8523, 0.2117, 0.5046, 0.1886, 0.5677, 0.1325, 0.5411, 0.6907, 0.7139, 0.6927, 0.7177, 0.6756, 0.727, 0.2305, 0.4556, 0.2117, 0.5046, 0.1697, 0.4829, 0.6715, 0.7191, 0.6756, 0.727, 0.6559, 0.7377, 0.246, 0.4167, 0.2305, 0.4556, 0.1989, 0.4385, 0.6495, 0.7252, 0.6559, 0.7377, 0.6319, 0.7507, 0.2587, 0.385, 0.246, 0.4167, 0.2222, 0.4035, 0.5883, 0.7457, 0.6231, 0.7325, 0.6319, 0.7507, 0.2695, 0.3585, 0.2587, 0.385, 0.2413, 0.3751, 0.5367, 0.7662, 0.5883, 0.7457, 0.5997, 0.7704, 0.6756, 0.727, 0.6811, 0.7341, 0.6645, 0.749, 0.2222, 0.4035, 0.1989, 0.4385, 0.1712, 0.4149, 0.6559, 0.7377, 0.6645, 0.749, 0.6441, 0.7673, 0.2413, 0.3751, 0.2222, 0.4035, 0.2015, 0.3856, 0.5997, 0.7704, 0.6319, 0.7507, 0.6441, 0.7673, 0.2573, 0.3514, 0.2413, 0.3751, 0.2261, 0.3619, 0.5523, 0.7999, 0.5997, 0.7704, 0.616, 0.7927, 0.2711, 0.331, 0.2573, 0.3514, 0.2466, 0.3421, 0.5523, 0.7999, 0.5748, 0.8297, 0.5443, 0.8572, 0.2835, 0.3126, 0.2711, 0.331, 0.2642, 0.3251, 0.5169, 0.82, 0.5443, 0.8572, 0.4937, 0.9027, 0.1697, 0.4829, 0.1325, 0.5411, 0.08156, 0.5015, 0.6927, 0.7177, 0.6954, 0.7212, 0.6811, 0.7341, 0.1989, 0.4385, 0.1697, 0.4829, 0.1327, 0.4521, 0.5443, 0.8572, 0.5748, 0.8297, 0.6021, 0.8552, 0.2642, 0.3251, 0.2585, 0.318, 0.2774, 0.3062, 0.4937, 0.9027, 0.5443, 0.8572, 0.5785, 0.8883, 0.08156, 0.5015, 0.04373, 0.4492, 0.1032, 0.4141, 0.6811, 0.7341, 0.6954, 0.7212, 0.6985, 0.7242, 0.1327, 0.4521, 0.1032, 0.4141, 0.1486, 0.3864, 0.6645, 0.749, 0.6811, 0.7341, 0.6876, 0.7402, 0.1712, 0.4149, 0.1486, 0.3864, 0.1844, 0.3643, 0.6441, 0.7673, 0.6645, 0.749, 0.6748, 0.7587, 0.2015, 0.3856, 0.1844, 0.3643, 0.2134, 0.3462, 0.6441, 0.7673, 0.6594, 0.7812, 0.6365, 0.8112, 0.2261, 0.3619, 0.2134, 0.3462, 0.2376, 0.3311, 0.616, 0.7927, 0.6365, 0.8112, 0.6021, 0.8552, 0.2466, 0.3421, 0.2376, 0.3311, 0.2585, 0.318, 0.1486, 0.3864, 0.1326, 0.3542, 0.172, 0.3401, 0.6594, 0.7812, 0.6748, 0.7587, 0.6866, 0.7664, 0.1844, 0.3643, 0.172, 0.3401, 0.2041, 0.3285, 0.6594, 0.7812, 0.6765, 0.7919, 0.6598, 0.8251, 0.2134, 0.3462, 0.2041, 0.3285, 0.231, 0.3186, 0.6365, 0.8112, 0.6598, 0.8251, 0.634, 0.8743, 0.2376, 0.3311, 0.231, 0.3186, 0.2542, 0.3101, 0.5785, 0.8883, 0.6021, 0.8552, 0.634, 0.8743, 0.2585, 0.318, 0.2542, 0.3101, 0.2753, 0.3023, 0.5403, 0.9425, 0.5785, 0.8883, 0.618, 0.9113, 0.04373, 0.4492, 0.01909, 0.3922, 0.08299, 0.3713, 0.6876, 0.7402, 0.6985, 0.7242, 0.7021, 0.7266, 0.1032, 0.4141, 0.08299, 0.3713, 0.1326, 0.3542, 0.6748, 0.7587, 0.6876, 0.7402, 0.6949, 0.7452, 0.2542, 0.3101, 0.2516, 0.3015, 0.274, 0.2982, 0.5923, 0.971, 0.618, 0.9113, 0.6605, 0.9255, 0.01909, 0.3922, 0.007164, 0.3336, 0.07236, 0.3265, 0.6949, 0.7452, 0.7021, 0.7266, 0.7059, 0.7283, 0.08299, 0.3713, 0.07236, 0.3265, 0.1236, 0.32, 0.6866, 0.7664, 0.6949, 0.7452, 0.7028, 0.7486, 0.1326, 0.3542, 0.1236, 0.32, 0.1647, 0.3143, 0.6765, 0.7919, 0.6866, 0.7664, 0.6991, 0.7717, 0.172, 0.3401, 0.1647, 0.3143, 0.1984, 0.3095, 0.6765, 0.7919, 0.6948, 0.7989, 0.6847, 0.8341, 0.2041, 0.3285, 0.1984, 0.3095, 0.2269, 0.3052, 0.6598, 0.8251, 0.6847, 0.8341, 0.6686, 0.8864, 0.231, 0.3186, 0.2269, 0.3052, 0.2516, 0.3015, 0.618, 0.9113, 0.634, 0.8743, 0.6686, 0.8864, 0.1647, 0.3143, 0.1627, 0.2881, 0.1966, 0.29, 0.6948, 0.7989, 0.7132, 0.8023, 0.7101, 0.8379, 0.1984, 0.3095, 0.1966, 0.29, 0.2254, 0.2915, 0.6847, 0.8341, 0.7101, 0.8379, 0.7043, 0.8912, 0.2269, 0.3052, 0.2254, 0.2915, 0.2506, 0.2927, 0.6605, 0.9255, 0.6686, 0.8864, 0.7043, 0.8912, 0.2516, 0.3015, 0.2506, 0.2927, 0.2735, 0.2938, 0.6476, 0.9882, 0.6605, 0.9255, 0.7041, 0.9309, 0.007164, 0.3336, 0.007164, 0.2761, 0.07096, 0.2818, 0.7028, 0.7486, 0.7059, 0.7283, 0.7098, 0.7293, 0.07236, 0.3265, 0.07096, 0.2818, 0.1216, 0.2855, 0.6991, 0.7717, 0.7028, 0.7486, 0.7109, 0.7506, 0.1236, 0.32, 0.1216, 0.2855, 0.1627, 0.2881, 0.6948, 0.7989, 0.6991, 0.7717, 0.7119, 0.7744, 0.007164, 0.2761, 0.01791, 0.2217, 0.07803, 0.239, 0.7109, 0.7506, 0.7098, 0.7293, 0.7137, 0.7295, 0.07096, 0.2818, 0.07803, 0.239, 0.1262, 0.2522, 0.7119, 0.7744, 0.7109, 0.7506, 0.7188, 0.7509, 0.1216, 0.2855, 0.1262, 0.2522, 0.1657, 0.2625, 0.7132, 0.8023, 0.7119, 0.7744, 0.7244, 0.7746, 0.1627, 0.2881, 0.1657, 0.2625, 0.1986, 0.2709, 0.7132, 0.8023, 0.731, 0.8021, 0.7348, 0.8367, 0.1966, 0.29, 0.1986, 0.2709, 0.2267, 0.2779, 0.7101, 0.8379, 0.7348, 0.8367, 0.7396, 0.8891, 0.2254, 0.2915, 0.2267, 0.2779, 0.2513, 0.284, 0.7041, 0.9309, 0.7043, 0.8912, 0.7396, 0.8891, 0.2506, 0.2927, 0.2513, 0.284, 0.2738, 0.2896, 0.7037, 0.9941, 0.7041, 0.9309, 0.747, 0.9277, 0.731, 0.8021, 0.7475, 0.7985, 0.758, 0.8309, 0.1986, 0.2709, 0.2042, 0.2528, 0.2305, 0.265, 0.7348, 0.8367, 0.758, 0.8309, 0.7732, 0.8803, 0.2267, 0.2779, 0.2305, 0.265, 0.2537, 0.2757, 0.747, 0.9277, 0.7396, 0.8891, 0.7732, 0.8803, 0.2513, 0.284, 0.2537, 0.2757, 0.275, 0.2855, 0.7586, 0.9891, 0.747, 0.9277, 0.7875, 0.9167, 0.01791, 0.2217, 0.03793, 0.1722, 0.09259, 0.1996, 0.7188, 0.7509, 0.7137, 0.7295, 0.7174, 0.729, 0.07803, 0.239, 0.09259, 0.1996, 0.1369, 0.2211, 0.7244, 0.7746, 0.7188, 0.7509, 0.7263, 0.7497, 0.1262, 0.2522, 0.1369, 0.2211, 0.1735, 0.2385, 0.731, 0.8021, 0.7244, 0.7746, 0.7362, 0.7725, 0.1657, 0.2625, 0.1735, 0.2385, 0.2042, 0.2528, 0.03793, 0.1722, 0.06559, 0.1287, 0.1136, 0.1644, 0.7263, 0.7497, 0.7174, 0.729, 0.7207, 0.7276, 0.09259, 0.1996, 0.1136, 0.1644, 0.1529, 0.1931, 0.7362, 0.7725, 0.7263, 0.7497, 0.7332, 0.7469, 0.1369, 0.2211, 0.1529, 0.1931, 0.1856, 0.2167, 0.7475, 0.7985, 0.7362, 0.7725, 0.7468, 0.768, 0.1735, 0.2385, 0.1856, 0.2167, 0.2131, 0.2364, 0.7475, 0.7985, 0.7622, 0.7918, 0.7789, 0.821, 0.2042, 0.2528, 0.2131, 0.2364, 0.2368, 0.2533, 0.758, 0.8309, 0.7789, 0.821, 0.8041, 0.8656, 0.2305, 0.265, 0.2368, 0.2533, 0.2578, 0.2682, 0.7875, 0.9167, 0.7732, 0.8803, 0.8041, 0.8656, 0.2537, 0.2757, 0.2578, 0.2682, 0.277, 0.2818, 0.8102, 0.974, 0.7875, 0.9167, 0.8246, 0.8986, 0.2131, 0.2364, 0.2251, 0.2221, 0.2453, 0.2431, 0.7789, 0.821, 0.7972, 0.8073, 0.8317, 0.8456, 0.2368, 0.2533, 0.2453, 0.2431, 0.2632, 0.2616, 0.8246, 0.8986, 0.8041, 0.8656, 0.8317, 0.8456, 0.2578, 0.2682, 0.2632, 0.2616, 0.2796, 0.2786, 0.8569, 0.9499, 0.8246, 0.8986, 0.8575, 0.8743, 0.06559, 0.1287, 0.0992, 0.0918, 0.1399, 0.134, 0.7332, 0.7469, 0.7207, 0.7276, 0.7236, 0.7256, 0.1136, 0.1644, 0.1399, 0.134, 0.1736, 0.1688, 0.7468, 0.768, 0.7332, 0.7469, 0.7391, 0.7428, 0.1529, 0.1931, 0.1736, 0.1688, 0.2015, 0.1977, 0.7622, 0.7918, 0.7468, 0.768, 0.756, 0.7615, 0.1856, 0.2167, 0.2015, 0.1977, 0.2251, 0.2221, 0.7622, 0.7918, 0.7749, 0.7825, 0.7972, 0.8073, 0.7236, 0.7256, 0.726, 0.7229, 0.7439, 0.7373, 0.1736, 0.1688, 0.1399, 0.134, 0.1713, 0.1087, 0.7391, 0.7428, 0.7439, 0.7373, 0.7634, 0.7531, 0.2015, 0.1977, 0.1736, 0.1688, 0.1986, 0.149, 0.756, 0.7615, 0.7634, 0.7531, 0.7855, 0.7709, 0.2251, 0.2221, 0.2015, 0.1977, 0.221, 0.1825, 0.7972, 0.8073, 0.7749, 0.7825, 0.7855, 0.7709, 0.2453, 0.2431, 0.2251, 0.2221, 0.2397, 0.2107, 0.8317, 0.8456, 0.7972, 0.8073, 0.8127, 0.7906, 0.2632, 0.2616, 0.2453, 0.2431, 0.2558, 0.2349, 0.8317, 0.8456, 0.8545, 0.8203, 0.8851, 0.8441, 0.2796, 0.2786, 0.2632, 0.2616, 0.27, 0.2564, 0.8575, 0.8743, 0.8851, 0.8441, 0.9328, 0.8816, 0.1399, 0.134, 0.0992, 0.0918, 0.1372, 0.05949, 0.8545, 0.8203, 0.8127, 0.7906, 0.8248, 0.7708, 0.27, 0.2564, 0.2558, 0.2349, 0.2677, 0.229, 0.8545, 0.8203, 0.8723, 0.7911, 0.907, 0.8091, 0.2829, 0.276, 0.27, 0.2564, 0.2777, 0.2526, 0.8851, 0.8441, 0.907, 0.8091, 0.9616, 0.8377, 0.1713, 0.1087, 0.1372, 0.05949, 0.1817, 0.03335, 0.726, 0.7229, 0.7276, 0.7197, 0.7473, 0.7308, 0.1986, 0.149, 0.1713, 0.1087, 0.2072, 0.08893, 0.7439, 0.7373, 0.7473, 0.7308, 0.7689, 0.743, 0.221, 0.1825, 0.1986, 0.149, 0.2271, 0.134, 0.7634, 0.7531, 0.7689, 0.743, 0.7936, 0.757, 0.2397, 0.2107, 0.221, 0.1825, 0.2432, 0.1711, 0.8127, 0.7906, 0.7855, 0.7709, 0.7936, 0.757, 0.2558, 0.2349, 0.2397, 0.2107, 0.2565, 0.2023, 0.2271, 0.134, 0.2072, 0.08893, 0.2471, 0.07575, 0.7473, 0.7308, 0.7493, 0.7235, 0.7723, 0.7315, 0.2432, 0.1711, 0.2271, 0.134, 0.2586, 0.1244, 0.7689, 0.743, 0.7723, 0.7315, 0.7989, 0.7409, 0.2565, 0.2023, 0.2432, 0.1711, 0.2675, 0.1642, 0.8248, 0.7708, 0.7936, 0.757, 0.7989, 0.7409, 0.2677, 0.229, 0.2565, 0.2023, 0.2747, 0.1974, 0.8723, 0.7911, 0.8248, 0.7708, 0.833, 0.7484, 0.2777, 0.2526, 0.2677, 0.229, 0.2808, 0.2256, 0.8723, 0.7911, 0.8845, 0.7586, 0.9222, 0.7699, 0.2867, 0.2742, 0.2777, 0.2526, 0.286, 0.2505, 0.907, 0.8091, 0.9222, 0.7699, 0.982, 0.788, 0.2072, 0.08893, 0.1817, 0.03335, 0.2318, 0.01506, 0.7276, 0.7197, 0.7286, 0.7161, 0.7493, 0.7235, 0.286, 0.2505, 0.2808, 0.2256, 0.2944, 0.2249, 0.8845, 0.7586, 0.8904, 0.7237, 0.9298, 0.7277, 0.2908, 0.2732, 0.286, 0.2505, 0.2948, 0.25, 0.9222, 0.7699, 0.9298, 0.7277, 0.9928, 0.7339, 0.2471, 0.07575, 0.2318, 0.01506, 0.2865, 0.006203, 0.7286, 0.7161, 0.7288, 0.7123, 0.7498, 0.7155, 0.2586, 0.1244, 0.2471, 0.07575, 0.29, 0.07016, 0.7493, 0.7235, 0.7498, 0.7155, 0.7734, 0.7191, 0.2675, 0.1642, 0.2586, 0.1244, 0.292, 0.1209, 0.7723, 0.7315, 0.7734, 0.7191, 0.801, 0.7232, 0.2747, 0.1974, 0.2675, 0.1642, 0.2932, 0.162, 0.833, 0.7484, 0.7989, 0.7409, 0.801, 0.7232, 0.2808, 0.2256, 0.2747, 0.1974, 0.2939, 0.196, 0.8845, 0.7586, 0.833, 0.7484, 0.8367, 0.7239, 0.2932, 0.162, 0.292, 0.1209, 0.3264, 0.1241, 0.7734, 0.7191, 0.772, 0.7061, 0.7996, 0.7046, 0.2939, 0.196, 0.2932, 0.162, 0.3193, 0.165, 0.8367, 0.7239, 0.801, 0.7232, 0.7996, 0.7046, 0.2944, 0.2249, 0.2939, 0.196, 0.3133, 0.1985, 0.8904, 0.7237, 0.8367, 0.7239, 0.8356, 0.6983, 0.2948, 0.25, 0.2944, 0.2249, 0.3081, 0.2268, 0.8904, 0.7237, 0.8893, 0.6877, 0.929, 0.6838, 0.2951, 0.273, 0.2948, 0.25, 0.3035, 0.2513, 0.9298, 0.7277, 0.929, 0.6838, 0.9928, 0.6774, 0.29, 0.07016, 0.2865, 0.006203, 0.3441, 0.008197, 0.7288, 0.7123, 0.7282, 0.7083, 0.7487, 0.7073, 0.292, 0.1209, 0.29, 0.07016, 0.3347, 0.0731, 0.7498, 0.7155, 0.7487, 0.7073, 0.772, 0.7061, 0.2994, 0.2736, 0.3035, 0.2513, 0.312, 0.2543, 0.929, 0.6838, 0.9193, 0.64, 0.9814, 0.6207, 0.3347, 0.0731, 0.3441, 0.008197, 0.4022, 0.02214, 0.7282, 0.7083, 0.7268, 0.7043, 0.7461, 0.6991, 0.3264, 0.1241, 0.3347, 0.0731, 0.3791, 0.08528, 0.7487, 0.7073, 0.7461, 0.6991, 0.7681, 0.693, 0.3193, 0.165, 0.3264, 0.1241, 0.3603, 0.1342, 0.772, 0.7061, 0.7681, 0.693, 0.7944, 0.6857, 0.3133, 0.1985, 0.3193, 0.165, 0.3449, 0.1731, 0.8356, 0.6983, 0.7996, 0.7046, 0.7944, 0.6857, 0.3081, 0.2268, 0.3133, 0.1985, 0.3321, 0.2048, 0.8893, 0.6877, 0.8356, 0.6983, 0.8293, 0.6725, 0.3035, 0.2513, 0.3081, 0.2268, 0.3213, 0.2314, 0.8893, 0.6877, 0.8809, 0.652, 0.9193, 0.64, 0.7681, 0.693, 0.7617, 0.6805, 0.7856, 0.6675, 0.3321, 0.2048, 0.3449, 0.1731, 0.3686, 0.1864, 0.8293, 0.6725, 0.7944, 0.6857, 0.7856, 0.6675, 0.3213, 0.2314, 0.3321, 0.2048, 0.3495, 0.2148, 0.8809, 0.652, 0.8293, 0.6725, 0.8178, 0.6479, 0.312, 0.2543, 0.3213, 0.2314, 0.3336, 0.2384, 0.8809, 0.652, 0.8653, 0.6183, 0.9006, 0.5983, 0.3035, 0.2751, 0.312, 0.2543, 0.3198, 0.2589, 0.9193, 0.64, 0.9006, 0.5983, 0.9585, 0.5659, 0.3791, 0.08528, 0.4022, 0.02214, 0.4583, 0.04875, 0.7268, 0.7043, 0.7248, 0.7005, 0.7419, 0.6913, 0.3603, 0.1342, 0.3791, 0.08528, 0.4212, 0.107, 0.7461, 0.6991, 0.7419, 0.6913, 0.7617, 0.6805, 0.3449, 0.1731, 0.3603, 0.1342, 0.3919, 0.1514, 0.9006, 0.5983, 0.8732, 0.561, 0.9239, 0.5155, 0.4212, 0.107, 0.4583, 0.04875, 0.5093, 0.08836, 0.7248, 0.7005, 0.7222, 0.6971, 0.7365, 0.6842, 0.3919, 0.1514, 0.4212, 0.107, 0.4581, 0.1378, 0.7419, 0.6913, 0.7365, 0.6842, 0.7531, 0.6692, 0.3686, 0.1864, 0.3919, 0.1514, 0.4196, 0.175, 0.7617, 0.6805, 0.7531, 0.6692, 0.7735, 0.6509, 0.3495, 0.2148, 0.3686, 0.1864, 0.3893, 0.2043, 0.8178, 0.6479, 0.7856, 0.6675, 0.7735, 0.6509, 0.3336, 0.2384, 0.3495, 0.2148, 0.3647, 0.228, 0.8653, 0.6183, 0.8178, 0.6479, 0.8016, 0.6255, 0.3198, 0.2589, 0.3336, 0.2384, 0.3443, 0.2477, 0.8653, 0.6183, 0.8427, 0.5885, 0.8732, 0.561, 0.3073, 0.2773, 0.3198, 0.2589, 0.3266, 0.2648, 0.3893, 0.2043, 0.4064, 0.2256, 0.3774, 0.2436, 0.7735, 0.6509, 0.7582, 0.637, 0.7811, 0.607, 0.3647, 0.228, 0.3774, 0.2436, 0.3532, 0.2588, 0.8016, 0.6255, 0.7811, 0.607, 0.8154, 0.563, 0.3443, 0.2477, 0.3532, 0.2588, 0.3323, 0.2718, 0.8732, 0.561, 0.8427, 0.5885, 0.8154, 0.563, 0.3266, 0.2648, 0.3323, 0.2718, 0.3135, 0.2836, 0.9239, 0.5155, 0.8732, 0.561, 0.8391, 0.5299, 0.5093, 0.08836, 0.5471, 0.1407, 0.4876, 0.1758, 0.7365, 0.6842, 0.7222, 0.6971, 0.719, 0.6941, 0.4581, 0.1378, 0.4876, 0.1758, 0.4422, 0.2034, 0.7531, 0.6692, 0.7365, 0.6842, 0.73, 0.678, 0.4196, 0.175, 0.4422, 0.2034, 0.4064, 0.2256, 0.7735, 0.6509, 0.7531, 0.6692, 0.7427, 0.6595, 0.5471, 0.1407, 0.5717, 0.1976, 0.5078, 0.2185, 0.73, 0.678, 0.719, 0.6941, 0.7155, 0.6916, 0.4876, 0.1758, 0.5078, 0.2185, 0.4583, 0.2357, 0.7427, 0.6595, 0.73, 0.678, 0.7227, 0.6731, 0.4422, 0.2034, 0.4583, 0.2357, 0.4188, 0.2497, 0.7582, 0.637, 0.7427, 0.6595, 0.731, 0.6518, 0.4064, 0.2256, 0.4188, 0.2497, 0.3867, 0.2614, 0.7582, 0.637, 0.741, 0.6264, 0.7578, 0.5931, 0.3774, 0.2436, 0.3867, 0.2614, 0.3598, 0.2712, 0.7811, 0.607, 0.7578, 0.5931, 0.7836, 0.5439, 0.3532, 0.2588, 0.3598, 0.2712, 0.3366, 0.2798, 0.8391, 0.5299, 0.8154, 0.563, 0.7836, 0.5439, 0.3323, 0.2718, 0.3366, 0.2798, 0.3156, 0.2875, 0.8773, 0.4757, 0.8391, 0.5299, 0.7996, 0.507, 0.741, 0.6264, 0.7228, 0.6193, 0.7328, 0.5841, 0.3867, 0.2614, 0.3924, 0.2804, 0.364, 0.2846, 0.7578, 0.5931, 0.7328, 0.5841, 0.7489, 0.5319, 0.3598, 0.2712, 0.364, 0.2846, 0.3393, 0.2883, 0.7996, 0.507, 0.7836, 0.5439, 0.7489, 0.5319, 0.3366, 0.2798, 0.3393, 0.2883, 0.3169, 0.2917, 0.8252, 0.4472, 0.7996, 0.507, 0.757, 0.4927, 0.5717, 0.1976, 0.5837, 0.2562, 0.5185, 0.2634, 0.7227, 0.6731, 0.7155, 0.6916, 0.7117, 0.6899, 0.5078, 0.2185, 0.5185, 0.2634, 0.4673, 0.2699, 0.731, 0.6518, 0.7227, 0.6731, 0.7148, 0.6696, 0.4583, 0.2357, 0.4673, 0.2699, 0.4261, 0.2755, 0.741, 0.6264, 0.731, 0.6518, 0.7184, 0.6466, 0.4188, 0.2497, 0.4261, 0.2755, 0.3924, 0.2804, 0.5837, 0.2562, 0.5837, 0.3138, 0.5199, 0.3081, 0.7148, 0.6696, 0.7117, 0.6899, 0.7077, 0.6889, 0.5185, 0.2634, 0.5199, 0.3081, 0.4692, 0.3043, 0.7184, 0.6466, 0.7148, 0.6696, 0.7067, 0.6676, 0.4673, 0.2699, 0.4692, 0.3043, 0.4282, 0.3017, 0.7228, 0.6193, 0.7184, 0.6466, 0.7056, 0.6438, 0.4261, 0.2755, 0.4282, 0.3017, 0.3942, 0.2999, 0.7228, 0.6193, 0.7044, 0.6159, 0.7075, 0.5803, 0.3924, 0.2804, 0.3942, 0.2999, 0.3654, 0.2984, 0.7328, 0.5841, 0.7075, 0.5803, 0.7132, 0.527, 0.364, 0.2846, 0.3654, 0.2984, 0.3402, 0.2971, 0.757, 0.4927, 0.7489, 0.5319, 0.7132, 0.527, 0.3393, 0.2883, 0.3402, 0.2971, 0.3174, 0.296, 0.77, 0.43, 0.757, 0.4927, 0.7134, 0.4874, 0.3942, 0.2999, 0.3922, 0.319, 0.3642, 0.312, 0.7075, 0.5803, 0.6827, 0.5815, 0.678, 0.5292, 0.3654, 0.2984, 0.3642, 0.312, 0.3395, 0.3059, 0.7134, 0.4874, 0.7132, 0.527, 0.678, 0.5292, 0.3402, 0.2971, 0.3395, 0.3059, 0.317, 0.3003, 0.7138, 0.4241, 0.7134, 0.4874, 0.6706, 0.4905, 0.5837, 0.3138, 0.5729, 0.3682, 0.5128, 0.3508, 0.7067, 0.6676, 0.7077, 0.6889, 0.7039, 0.6887, 0.5199, 0.3081, 0.5128, 0.3508, 0.4646, 0.3377, 0.7056, 0.6438, 0.7067, 0.6676, 0.6987, 0.6673, 0.4692, 0.3043, 0.4646, 0.3377, 0.4251, 0.3273, 0.7044, 0.6159, 0.7056, 0.6438, 0.6931, 0.6436, 0.4282, 0.3017, 0.4251, 0.3273, 0.3922, 0.319, 0.7044, 0.6159, 0.6866, 0.6161, 0.6827, 0.5815, 0.5128, 0.3508, 0.4982, 0.3902, 0.4539, 0.3687, 0.6931, 0.6436, 0.6987, 0.6673, 0.6912, 0.6685, 0.4646, 0.3377, 0.4539, 0.3687, 0.4173, 0.3514, 0.6866, 0.6161, 0.6931, 0.6436, 0.6814, 0.6458, 0.4251, 0.3273, 0.4173, 0.3514, 0.3866, 0.3371, 0.6866, 0.6161, 0.6701, 0.6197, 0.6596, 0.5873, 0.3922, 0.319, 0.3866, 0.3371, 0.3603, 0.3249, 0.6827, 0.5815, 0.6596, 0.5873, 0.6444, 0.5379, 0.3642, 0.312, 0.3603, 0.3249, 0.3371, 0.3141, 0.6706, 0.4905, 0.678, 0.5292, 0.6444, 0.5379, 0.3395, 0.3059, 0.3371, 0.3141, 0.3158, 0.3044, 0.6589, 0.4291, 0.6706, 0.4905, 0.63, 0.5015, 0.5729, 0.3682, 0.5529, 0.4177, 0.4982, 0.3902, 0.6987, 0.6673, 0.7039, 0.6887, 0.7002, 0.6893, 0.3603, 0.3249, 0.354, 0.3366, 0.3331, 0.3217, 0.63, 0.5015, 0.6444, 0.5379, 0.6134, 0.5526, 0.3371, 0.3141, 0.3331, 0.3217, 0.3139, 0.3081, 0.6073, 0.4442, 0.63, 0.5015, 0.5929, 0.5196, 0.5529, 0.4177, 0.5252, 0.4612, 0.4773, 0.4254, 0.6912, 0.6685, 0.7002, 0.6893, 0.6968, 0.6906, 0.4982, 0.3902, 0.4773, 0.4254, 0.4379, 0.3967, 0.6814, 0.6458, 0.6912, 0.6685, 0.6844, 0.6713, 0.4539, 0.3687, 0.4379, 0.3967, 0.4052, 0.3732, 0.6701, 0.6197, 0.6814, 0.6458, 0.6708, 0.6502, 0.4173, 0.3514, 0.4052, 0.3732, 0.3777, 0.3535, 0.6701, 0.6197, 0.6553, 0.6264, 0.6386, 0.5973, 0.3866, 0.3371, 0.3777, 0.3535, 0.354, 0.3366, 0.6596, 0.5873, 0.6386, 0.5973, 0.6134, 0.5526, 0.6708, 0.6502, 0.6844, 0.6713, 0.6785, 0.6754, 0.4379, 0.3967, 0.4173, 0.4211, 0.3893, 0.3921, 0.6553, 0.6264, 0.6708, 0.6502, 0.6616, 0.6567, 0.4052, 0.3732, 0.3893, 0.3921, 0.3658, 0.3678, 0.6553, 0.6264, 0.6427, 0.6357, 0.6204, 0.611, 0.3777, 0.3535, 0.3658, 0.3678, 0.3455, 0.3468, 0.6386, 0.5973, 0.6204, 0.611, 0.5859, 0.5726, 0.354, 0.3366, 0.3455, 0.3468, 0.3276, 0.3283, 0.5929, 0.5196, 0.6134, 0.5526, 0.5859, 0.5726, 0.3331, 0.3217, 0.3276, 0.3283, 0.3112, 0.3113, 0.5607, 0.4683, 0.5929, 0.5196, 0.5601, 0.5439, 0.5252, 0.4612, 0.4916, 0.4981, 0.4509, 0.4559, 0.6844, 0.6713, 0.6968, 0.6906, 0.6939, 0.6926, 0.4773, 0.4254, 0.4509, 0.4559, 0.4173, 0.4211])
me_x.materials.append(mat_x)
me_x.update()

# ---- objects
ob_x = bpy.data.objects.new('球', me_x)

# ---- transforms, parenting, visibility, modifiers, constraints
ob_x.location = (0.0, 0.0, 0.0)

# ---- collection membership
col_collection.objects.link(ob_x)

# ---- scene / render settings (as saved in the file)
scene.frame_start = 1; scene.frame_end = 250; scene.frame_set(1)
scene.render.engine = 'BLENDER_EEVEE_NEXT'
bpy.context.view_layer.update()

# ---- added for rendering (the .blend has no active camera and no usable light): camera, sun
cam_auto = bpy.data.cameras.new('AutoCamera')
cam_auto.lens = 50.0
cam_auto.sensor_width = 36.0
cam_auto.clip_end = 1000.0
ob_auto_camera = bpy.data.objects.new('AutoCamera', cam_auto)
scene.collection.objects.link(ob_auto_camera)
ob_auto_camera.location = (3.63121, -4.35745, 2.90497)
ob_auto_camera.rotation_euler = (1.09748, -7.21219e-08, 0.694738)
scene.camera = ob_auto_camera
light_auto_sun = bpy.data.lights.new('AutoSun', 'SUN')
light_auto_sun.energy = 3.0
light_auto_sun.angle = 0.0523599
ob_auto_sun = bpy.data.objects.new('AutoSun', light_auto_sun)
scene.collection.objects.link(ob_auto_sun)
ob_auto_sun.rotation_euler = (0.872665, 0.174533, 0.523599)
bpy.context.view_layer.update()
